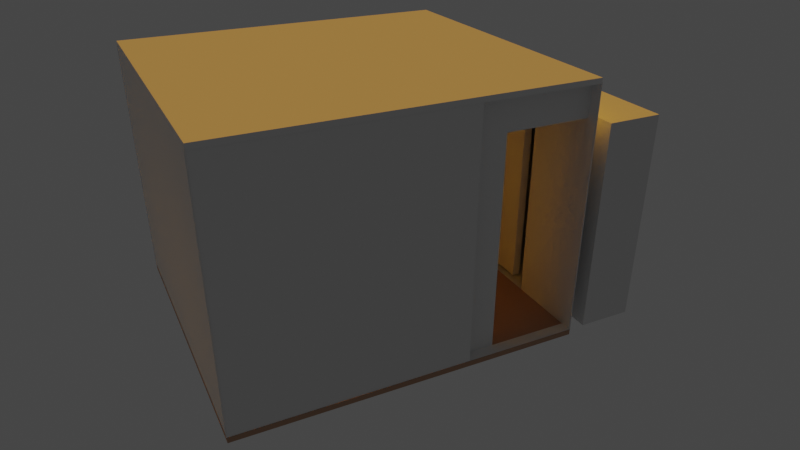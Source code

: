 # Source: Newbury_room.blend  (saved by Blender 3.5.10; exported with 4.5.12 LTS)
import bpy
from mathutils import Matrix  # noqa: F401  (used for matrix-valued properties, if any)

bpy.ops.wm.read_factory_settings(use_empty=True)
scene = bpy.context.scene
scene.name = 'Scene'

# ---- collections
col_env = bpy.data.collections.new('Env'); scene.collection.children.link(col_env)
col_framework = bpy.data.collections.new('Framework'); scene.collection.children.link(col_framework)

# ---- materials (node trees are filled in below, after node groups)
mat_bed_sheet = bpy.data.materials.new('Bed sheet')
mat_bed_sheet.use_transparent_shadow = False
mat_red_wood = bpy.data.materials.new('Red wood')
mat_red_wood.use_transparent_shadow = False
mat_pillow = bpy.data.materials.new('Pillow')
mat_pillow.use_transparent_shadow = False
mat_computer = bpy.data.materials.new('Computer')
mat_computer.use_transparent_shadow = False
mat_chair = bpy.data.materials.new('Chair')
mat_chair.use_transparent_shadow = False
mat_floor = bpy.data.materials.new('Floor')
mat_floor.use_transparent_shadow = False

# ---- material node trees
mat_bed_sheet.use_nodes = True; mat_bed_sheet.node_tree.nodes.clear()
_N = mat_bed_sheet.node_tree.nodes; _L = mat_bed_sheet.node_tree.links
n0 = _N.new('ShaderNodeBsdfPrincipled'); n0.name = 'Principled BSDF'; n0.location = (10, 300)
n0.distribution = 'GGX'
n0.subsurface_method = 'RANDOM_WALK_SKIN'
n0.inputs[0].default_value = (0.05471, 0.1492, 0.04102, 1.0)
n0.inputs[3].default_value = 1.45
n0.inputs[27].default_value = (0.0, 0.0, 0.0, 1.0)
n0.inputs[28].default_value = 1.0
n1 = _N.new('ShaderNodeOutputMaterial'); n1.name = 'Material Output'; n1.location = (300, 300)
_L.new(n0.outputs[0], n1.inputs[0])
n1.is_active_output = True
mat_red_wood.use_nodes = True; mat_red_wood.node_tree.nodes.clear()
_N = mat_red_wood.node_tree.nodes; _L = mat_red_wood.node_tree.links
n0 = _N.new('ShaderNodeBsdfPrincipled'); n0.name = 'Principled BSDF'; n0.location = (10, 300)
n0.distribution = 'GGX'
n0.subsurface_method = 'RANDOM_WALK_SKIN'
n0.inputs[0].default_value = (0.07769, 0.02092, 0.0184, 1.0)
n0.inputs[3].default_value = 1.45
n0.inputs[27].default_value = (0.0, 0.0, 0.0, 1.0)
n0.inputs[28].default_value = 1.0
n1 = _N.new('ShaderNodeOutputMaterial'); n1.name = 'Material Output'; n1.location = (300, 300)
_L.new(n0.outputs[0], n1.inputs[0])
n1.is_active_output = True
mat_pillow.use_nodes = True; mat_pillow.node_tree.nodes.clear()
_N = mat_pillow.node_tree.nodes; _L = mat_pillow.node_tree.links
n0 = _N.new('ShaderNodeBsdfPrincipled'); n0.name = 'Principled BSDF'; n0.location = (10, 300)
n0.distribution = 'GGX'
n0.subsurface_method = 'RANDOM_WALK_SKIN'
n0.inputs[0].default_value = (0.03051, 0.06529, 0.008627, 1.0)
n0.inputs[3].default_value = 1.45
n0.inputs[27].default_value = (0.0, 0.0, 0.0, 1.0)
n0.inputs[28].default_value = 1.0
n1 = _N.new('ShaderNodeOutputMaterial'); n1.name = 'Material Output'; n1.location = (300, 300)
_L.new(n0.outputs[0], n1.inputs[0])
n1.is_active_output = True
mat_computer.use_nodes = True; mat_computer.node_tree.nodes.clear()
_N = mat_computer.node_tree.nodes; _L = mat_computer.node_tree.links
n0 = _N.new('ShaderNodeBsdfPrincipled'); n0.name = 'Principled BSDF'; n0.location = (10, 300)
n0.distribution = 'GGX'
n0.subsurface_method = 'RANDOM_WALK_SKIN'
n0.inputs[0].default_value = (0.0, 0.0, 0.0, 1.0)
n0.inputs[3].default_value = 1.45
n0.inputs[27].default_value = (0.0, 0.0, 0.0, 1.0)
n0.inputs[28].default_value = 1.0
n1 = _N.new('ShaderNodeOutputMaterial'); n1.name = 'Material Output'; n1.location = (300, 300)
_L.new(n0.outputs[0], n1.inputs[0])
n1.is_active_output = True
mat_chair.use_nodes = True; mat_chair.node_tree.nodes.clear()
_N = mat_chair.node_tree.nodes; _L = mat_chair.node_tree.links
n0 = _N.new('ShaderNodeBsdfPrincipled'); n0.name = 'Principled BSDF'; n0.location = (10, 300)
n0.distribution = 'GGX'
n0.subsurface_method = 'RANDOM_WALK_SKIN'
n0.inputs[0].default_value = (0.1109, 0.08415, 0.1452, 1.0)
n0.inputs[3].default_value = 1.45
n0.inputs[27].default_value = (0.0, 0.0, 0.0, 1.0)
n0.inputs[28].default_value = 1.0
n1 = _N.new('ShaderNodeOutputMaterial'); n1.name = 'Material Output'; n1.location = (300, 300)
_L.new(n0.outputs[0], n1.inputs[0])
n1.is_active_output = True
mat_floor.use_nodes = True; mat_floor.node_tree.nodes.clear()
_N = mat_floor.node_tree.nodes; _L = mat_floor.node_tree.links
n0 = _N.new('ShaderNodeBsdfPrincipled'); n0.name = 'Principled BSDF'; n0.location = (10, 300)
n0.distribution = 'GGX'
n0.subsurface_method = 'RANDOM_WALK_SKIN'
n0.inputs[0].default_value = (0.4878, 0.3048, 0.207, 1.0)
n0.inputs[2].default_value = 1.0
n0.inputs[3].default_value = 1.45
n0.inputs[13].default_value = 0.1835
n0.inputs[27].default_value = (0.0, 0.0, 0.0, 1.0)
n0.inputs[28].default_value = 1.0
n1 = _N.new('ShaderNodeOutputMaterial'); n1.name = 'Material Output'; n1.location = (300, 300)
_L.new(n0.outputs[0], n1.inputs[0])
n1.is_active_output = True

# ---- world
world_world = bpy.data.worlds.new('World'); scene.world = world_world
world_world.use_nodes = True; world_world.node_tree.nodes.clear()
_N = world_world.node_tree.nodes; _L = world_world.node_tree.links
n0 = _N.new('ShaderNodeOutputWorld'); n0.name = 'World Output'; n0.location = (300, 300)
n1 = _N.new('ShaderNodeBackground'); n1.name = 'Background'; n1.location = (10, 300)
n1.inputs[0].default_value = (0.05088, 0.05088, 0.05088, 1.0)
_L.new(n1.outputs[0], n0.inputs[0])
n0.is_active_output = True
world_world.color = (0.05088, 0.05088, 0.05088)
world_world.use_sun_shadow = False
world_world.sun_shadow_jitter_overblur = 0.0

# ---- cameras
cam_camera = bpy.data.cameras.new('Camera')
cam_camera.clip_end = 100.0
cam_camera.lens = 50.0
cam_camera.sensor_width = 54.0
cam_camera.ortho_scale = 7.314
cam_camera.shift_y = 0.02

# ---- lights
light_light = bpy.data.lights.new('Light', 'SUN')
light_light.color = (1.0, 0.4347, 0.004086)
light_light.transmission_factor = 0.0
light_light.angle = 0.1993
light_light.energy = 5.0
light_light.shadow_soft_size = 1.613
light_light.shadow_cascade_max_distance = 1000.0

# ---- meshes
me_cube_003 = bpy.data.meshes.new('Cube.003')
me_cube_003.from_pydata([(-0.5, -0.5, -0.5), (-0.5, -0.5, 0.6221), (-0.5, 0.5, -0.5), (-0.5, 0.5, 0.6221), (0.5, -0.5, -0.5), (0.5, -0.5, 0.6221), (0.5, 0.5, -0.5), (0.5, 0.5, 0.6221)], [], [(0, 1, 3, 2), (2, 3, 7, 6), (6, 7, 5, 4), (4, 5, 1, 0), (2, 6, 4, 0), (7, 3, 1, 5)])
_uv = me_cube_003.uv_layers.new(name='UVMap')
_uv.uv.foreach_set('vector', [0.375, 0.0, 0.625, 0.0, 0.625, 0.25, 0.375, 0.25, 0.375, 0.25, 0.625, 0.25, 0.625, 0.5, 0.375, 0.5, 0.375, 0.5, 0.625, 0.5, 0.625, 0.75, 0.375, 0.75, 0.375, 0.75, 0.625, 0.75, 0.625, 1.0, 0.375, 1.0, 0.125, 0.5, 0.375, 0.5, 0.375, 0.75, 0.125, 0.75, 0.625, 0.5, 0.875, 0.5, 0.875, 0.75, 0.625, 0.75])
me_cube_003.materials.append(mat_bed_sheet)
me_cube_003.update()
me_cube_005 = bpy.data.meshes.new('Cube.005')
me_cube_005.from_pydata([(-0.5, -0.5, 1.234), (-0.5, -0.5, 1.63), (-0.5, 0.5, 1.234), (-0.5, 0.5, 1.63), (0.5, -0.5, 1.234), (0.5, -0.5, 1.63), (0.5, 0.5, 1.234), (0.5, 0.5, 1.63), (-0.5, -0.451, 1.234), (0.5, -0.451, 1.234), (-0.4588, -0.5, 1.234), (0.4588, -0.5, 1.234), (0.4588, -0.451, 1.234), (-0.4588, -0.451, 1.234), (-0.5, -0.451, -2.933), (-0.5, -0.5, -2.933), (0.4588, -0.5, -2.933), (0.5, -0.5, -2.933), (0.5, -0.451, -2.933), (-0.4588, -0.451, -2.933), (-0.4588, -0.5, -2.933), (0.4588, -0.451, -2.933), (-0.4588, -0.5, -2.69), (-0.5, -0.5, -2.69), (-0.5, -0.451, -2.69), (-0.4588, -0.451, -2.69), (0.4588, -0.5, -2.689), (0.5, -0.5, -2.689), (0.5, -0.451, -2.689), (0.4588, -0.451, -2.689), (-0.4588, 0.3106, -2.933), (-0.5, 0.3106, -2.933), (0.5, 0.3106, -2.933), (0.4588, 0.3106, -2.933), (0.4588, 0.2258, -2.689), (0.4588, 0.3106, -2.898), (-0.5, 0.2258, -2.69), (-0.5, 0.3106, -2.899), (-0.4588, 0.3106, -2.899), (-0.4588, 0.2258, -2.69), (0.5, 0.3106, -2.898), (0.5, 0.2258, -2.689)], [], [(26, 16, 17, 27), (7, 6, 2, 3), (3, 2, 8, 0, 1), (5, 4, 9, 6, 7), (28, 27, 17, 18), (22, 23, 15, 20), (23, 24, 14, 15), (26, 29, 21, 16), (25, 22, 20, 19), (21, 18, 17, 16), (14, 19, 20, 15), (1, 5, 7, 3), (1, 0, 10, 11, 4, 5), (6, 9, 12, 11, 10, 13, 8, 2), (25, 24, 8, 13), (28, 18, 32, 40, 41), (13, 10, 22, 25), (0, 8, 24, 23), (10, 0, 23, 22), (11, 12, 29, 26), (12, 9, 28, 29), (9, 4, 27, 28), (11, 26, 27, 4), (29, 28, 41, 34), (24, 25, 39, 36), (35, 40, 32, 33), (25, 19, 30, 38, 39), (14, 24, 36, 37, 31), (30, 31, 37, 38), (18, 21, 33, 32), (19, 14, 31, 30), (36, 39, 38, 37), (40, 35, 34, 41), (21, 29, 34, 35, 33)])
_uv = me_cube_005.uv_layers.new(name='UVMap')
_uv.uv.foreach_set('vector', [0.375, 0.7778, 0.375, 0.7778, 0.375, 0.75, 0.375, 0.75, 0.625, 0.5, 0.375, 0.5, 0.375, 0.25, 0.625, 0.25, 0.625, 0.25, 0.375, 0.25, 0.375, 0.05, 0.375, 0.0, 0.625, 0.0, 0.625, 0.75, 0.375, 0.75, 0.375, 0.7, 0.375, 0.5, 0.625, 0.5, 0.375, 0.7, 0.375, 0.75, 0.375, 0.75, 0.375, 0.7, 0.375, 0.9722, 0.375, 1.0, 0.375, 1.0, 0.375, 0.9722, 0.375, 0.0, 0.375, 0.05, 0.375, 0.05, 0.375, 0.0, 0.3472, 0.75, 0.3472, 0.7, 0.3472, 0.7, 0.3472, 0.75, 0.1528, 0.7, 0.1528, 0.75, 0.1528, 0.75, 0.1528, 0.7, 0.3472, 0.7, 0.375, 0.7, 0.375, 0.75, 0.3472, 0.75, 0.125, 0.7, 0.1528, 0.7, 0.1528, 0.75, 0.125, 0.75, 0.875, 0.75, 0.625, 0.75, 0.625, 0.5, 0.875, 0.5, 0.625, 1.0, 0.375, 1.0, 0.375, 0.9722, 0.375, 0.7778, 0.375, 0.75, 0.625, 0.75, 0.375, 0.5, 0.375, 0.7, 0.3472, 0.7, 0.3472, 0.75, 0.1528, 0.75, 0.1528, 0.7, 0.125, 0.7, 0.125, 0.5, 0.1528, 0.7, 0.125, 0.7, 0.125, 0.7, 0.1528, 0.7, 0.375, 0.7, 0.375, 0.7, 0.375, 0.7, 0.375, 0.7, 0.375, 0.7, 0.1528, 0.7, 0.1528, 0.75, 0.1528, 0.75, 0.1528, 0.7, 0.375, 0.0, 0.375, 0.05, 0.375, 0.05, 0.375, 0.0, 0.375, 0.9722, 0.375, 1.0, 0.375, 1.0, 0.375, 0.9722, 0.3472, 0.75, 0.3472, 0.7, 0.3472, 0.7, 0.3472, 0.75, 0.3472, 0.7, 0.375, 0.7, 0.375, 0.7, 0.3472, 0.7, 0.375, 0.7, 0.375, 0.75, 0.375, 0.75, 0.375, 0.7, 0.375, 0.7778, 0.375, 0.7778, 0.375, 0.75, 0.375, 0.75, 0.3472, 0.7, 0.375, 0.7, 0.375, 0.7, 0.3472, 0.7, 0.125, 0.7, 0.1528, 0.7, 0.1528, 0.7, 0.125, 0.7, 0.3472, 0.7, 0.375, 0.7, 0.375, 0.7, 0.3472, 0.7, 0.1528, 0.7, 0.1528, 0.7, 0.1528, 0.7, 0.1528, 0.7, 0.1528, 0.7, 0.375, 0.05, 0.375, 0.05, 0.375, 0.05, 0.375, 0.05, 0.375, 0.05, 0.1528, 0.7, 0.125, 0.7, 0.125, 0.7, 0.1528, 0.7, 0.375, 0.7, 0.3472, 0.7, 0.3472, 0.7, 0.375, 0.7, 0.1528, 0.7, 0.125, 0.7, 0.125, 0.7, 0.1528, 0.7, 0.125, 0.7, 0.1528, 0.7, 0.1528, 0.7, 0.125, 0.7, 0.375, 0.7, 0.3472, 0.7, 0.3472, 0.7, 0.375, 0.7, 0.3472, 0.7, 0.3472, 0.7, 0.3472, 0.7, 0.3472, 0.7, 0.3472, 0.7])
me_cube_005.materials.append(mat_red_wood)
me_cube_005.update()
me_cube_001 = bpy.data.meshes.new('Cube.001')
me_cube_001.from_pydata([(-0.5, -0.2088, -0.3283), (-0.5, -0.2088, -0.05313), (-0.5, 0.5005, -0.3283), (-0.5, 0.5005, 0.3981), (0.5, -0.2088, -0.3283), (0.5, -0.2088, -0.05313), (0.5, 0.5005, -0.3283), (0.5, 0.5005, 0.3981), (-0.5, 0.3486, -0.3283), (-0.5, 0.2045, -0.3283), (-0.5, -0.01338, -0.3283), (-0.5, -0.01338, -0.05313), (-0.5, 0.2045, -0.05313), (-0.5, 0.3486, 0.3981), (0.5, -0.01338, -0.3283), (0.5, 0.2045, -0.3283), (0.5, 0.3486, -0.3283), (0.5, 0.3486, 0.3981), (0.5, 0.2045, -0.05313), (0.5, -0.01338, -0.05313), (-0.5, -0.2088, -0.1975), (-0.5, 0.5005, -0.1975), (0.5, 0.5005, -0.1975), (0.5, -0.2088, -0.1975), (0.5, 0.3486, -0.1975), (0.5, 0.2045, -0.1975), (0.5, -0.01338, -0.1975), (-0.5, -0.01338, -0.1975), (-0.5, 0.2045, -0.1975), (-0.5, 0.3486, -0.1975), (-0.5, -0.1111, -0.3283), (0.5, -0.1111, -0.05313), (-0.5, -0.1111, -0.05313), (0.5, -0.1111, -0.3283), (-0.5, -0.1111, -0.1975), (0.5, -0.1111, -0.1975), (-0.5, 0.4027, 0.3981), (0.5, 0.4027, -0.3283), (-0.5, 0.4027, -0.3283), (0.5, 0.4027, 0.3981), (0.5, 0.4027, -0.1975), (-0.5, 0.4027, -0.1975), (0.3865, 0.5005, -0.3283), (-0.3865, 0.5005, -0.3283), (-0.3865, 0.5005, 0.3981), (0.3865, 0.5005, 0.3981), (-0.3865, -0.2088, -0.3283), (0.3865, -0.2088, -0.3283), (0.3865, -0.2088, -0.05313), (-0.3865, -0.2088, -0.05313), (-0.3865, 0.3486, 0.3981), (0.3865, 0.3486, 0.3981), (-0.3865, 0.2045, -0.05313), (0.3865, 0.2045, -0.05313), (-0.3865, -0.01338, -0.05313), (0.3865, -0.01338, -0.05313), (0.3865, 0.3486, -0.3283), (-0.3865, 0.3486, -0.3283), (0.3865, 0.2045, -0.3283), (-0.3865, 0.2045, -0.3283), (0.3865, -0.01338, -0.3283), (-0.3865, -0.01338, -0.3283), (0.3865, -0.2088, -0.1975), (-0.3865, -0.2088, -0.1975), (-0.3865, 0.5005, -0.1975), (0.3865, 0.5005, -0.1975), (-0.3865, -0.1111, -0.05313), (0.3865, -0.1111, -0.05313), (0.3865, -0.1111, -0.3283), (-0.3865, -0.1111, -0.3283), (0.3865, 0.4027, -0.3283), (-0.3865, 0.4027, -0.3283), (-0.3865, 0.4027, 0.3981), (0.3865, 0.4027, 0.3981), (-0.5, 0.4516, 0.3981), (0.5, 0.4516, -0.3283), (-0.5, 0.4516, -0.1975), (-0.5, 0.4516, -0.3283), (0.5, 0.4516, 0.3981), (0.5, 0.4516, -0.1975), (0.3865, 0.4516, 0.3981), (-0.3865, 0.4516, 0.3981), (-0.3865, 0.4516, -0.3283), (0.3865, 0.4516, -0.3283), (-0.5, -0.16, -0.3283), (0.5, -0.16, -0.05313), (0.5, -0.16, -0.1975), (-0.5, -0.16, -0.05313), (0.5, -0.16, -0.3283), (-0.5, -0.16, -0.1975), (0.3865, -0.16, -0.05313), (-0.3865, -0.16, -0.05313), (-0.3865, -0.16, -0.3283), (0.3865, -0.16, -0.3283), (-0.4432, 0.5005, -0.3283), (-0.4432, -0.2088, -0.05313), (-0.4432, 0.3486, -0.3283), (-0.4432, 0.2045, -0.3283), (-0.4432, -0.01338, -0.3283), (-0.4432, -0.2088, -0.1975), (-0.4432, -0.1111, -0.3283), (-0.4432, 0.4027, -0.3283), (-0.4432, 0.5005, 0.3981), (-0.4432, -0.2088, -0.3283), (-0.4432, 0.3486, 0.3981), (-0.4432, 0.2045, -0.05313), (-0.4432, -0.01338, -0.05313), (-0.4432, 0.5005, -0.1975), (-0.4432, -0.1111, -0.05313), (-0.4432, 0.4027, 0.3981), (-0.4432, 0.4516, 0.3981), (-0.4432, -0.16, -0.05313), (0.4432, 0.5005, 0.3981), (0.4432, -0.2088, -0.3283), (0.4432, 0.3486, 0.3981), (0.4432, 0.2045, -0.05313), (0.4432, -0.01338, -0.05313), (0.4432, 0.5005, -0.1975), (0.4432, -0.1111, -0.05313), (0.4432, 0.4027, 0.3981), (0.4432, 0.5005, -0.3283), (0.4432, -0.2088, -0.05313), (0.4432, 0.3486, -0.3283), (0.4432, 0.2045, -0.3283), (0.4432, -0.01338, -0.3283), (0.4432, -0.2088, -0.1975), (0.4432, -0.1111, -0.3283), (0.4432, 0.4027, -0.3283), (0.4432, 0.4516, 0.3981), (0.4432, -0.16, -0.05313), (-0.5, -0.16, -0.5014), (-0.5, -0.2088, -0.5014), (-0.4432, 0.5005, -0.5014), (-0.5, 0.5005, -0.5014), (0.5, 0.4516, -0.5014), (0.5, 0.5005, -0.5014), (0.4432, -0.2088, -0.5014), (0.5, -0.2088, -0.5014), (0.5, -0.16, -0.5014), (0.5, -0.1111, -0.5014), (-0.4432, -0.1111, -0.5014), (-0.5, -0.1111, -0.5014), (-0.5, 0.4516, -0.5014), (-0.5, 0.4027, -0.5014), (-0.4432, 0.4027, -0.5014), (0.4432, 0.5005, -0.5014), (0.3865, 0.5005, -0.5014), (-0.4432, -0.2088, -0.5014), (-0.3865, -0.2088, -0.5014), (0.4432, -0.1111, -0.5014), (0.3865, -0.1111, -0.5014), (0.4432, 0.4027, -0.5014), (0.3865, 0.4027, -0.5014), (-0.3865, 0.4516, -0.5014), (-0.3865, 0.4027, -0.5014), (0.3865, 0.4516, -0.5014), (-0.3865, -0.16, -0.5014), (0.3865, -0.16, -0.5014), (0.3865, -0.2088, -0.5014), (0.5, 0.4027, -0.5014), (-0.3865, 0.5005, -0.5014), (-0.4432, 0.4516, -0.5014), (0.4432, 0.4516, -0.5014), (-0.3865, -0.1111, -0.5014), (-0.4432, -0.16, -0.5014), (0.4432, -0.16, -0.5014)], [], [(76, 74, 3, 21), (117, 112, 7, 22), (86, 85, 5, 23), (99, 95, 1, 20), (126, 33, 139, 149), (111, 87, 1, 95), (109, 36, 13, 104), (104, 13, 12, 105), (105, 12, 11, 106), (127, 37, 16, 122), (122, 16, 15, 123), (123, 15, 14, 124), (40, 39, 17, 24), (24, 17, 18, 25), (25, 18, 19, 26), (34, 32, 11, 27), (27, 11, 12, 28), (28, 12, 13, 29), (9, 28, 29, 8), (10, 27, 28, 9), (30, 34, 27, 10), (15, 25, 26, 14), (16, 24, 25, 15), (37, 40, 24, 16), (103, 99, 20, 0), (88, 86, 23, 4), (120, 117, 22, 6), (77, 76, 21, 2), (14, 26, 35, 33), (84, 89, 34, 30), (89, 87, 32, 34), (106, 11, 32, 108), (124, 14, 33, 126), (26, 19, 31, 35), (8, 29, 41, 38), (75, 79, 40, 37), (79, 78, 39, 40), (4, 113, 136, 137), (110, 74, 36, 109), (29, 13, 36, 41), (128, 80, 73, 119), (80, 81, 72, 73), (101, 38, 143, 144), (82, 83, 70, 71), (98, 61, 69, 100), (61, 60, 68, 69), (116, 55, 67, 118), (55, 54, 66, 67), (94, 107, 64, 43), (43, 64, 65, 42), (113, 125, 62, 47), (47, 62, 63, 46), (97, 59, 61, 98), (59, 58, 60, 61), (96, 57, 59, 97), (57, 56, 58, 59), (101, 71, 57, 96), (71, 70, 56, 57), (115, 53, 55, 116), (53, 52, 54, 55), (114, 51, 53, 115), (51, 50, 52, 53), (119, 73, 51, 114), (73, 72, 50, 51), (129, 90, 48, 121), (90, 91, 49, 48), (94, 43, 160, 132), (92, 93, 47, 46), (125, 121, 48, 62), (62, 48, 49, 63), (107, 102, 44, 64), (64, 44, 45, 65), (43, 42, 83, 82), (70, 83, 155, 152), (45, 44, 81, 80), (112, 45, 80, 128), (102, 3, 74, 110), (88, 4, 137, 138), (22, 7, 78, 79), (6, 22, 79, 75), (38, 41, 76, 77), (41, 36, 74, 76), (69, 68, 93, 92), (6, 75, 134, 135), (67, 66, 91, 90), (118, 67, 90, 129), (20, 1, 87, 89), (0, 20, 89, 84), (33, 35, 86, 88), (108, 32, 87, 111), (82, 71, 154, 153), (35, 31, 85, 86), (66, 108, 111, 91), (83, 42, 146, 155), (44, 102, 110, 81), (33, 88, 138, 139), (21, 3, 102, 107), (103, 0, 131, 147), (38, 101, 96, 8), (8, 96, 97, 9), (9, 97, 98, 10), (2, 21, 107, 94), (10, 98, 100, 30), (47, 93, 157, 158), (81, 110, 109, 72), (54, 106, 108, 66), (46, 63, 99, 103), (52, 105, 106, 54), (50, 104, 105, 52), (72, 109, 104, 50), (91, 111, 95, 49), (63, 49, 95, 99), (43, 82, 153, 160), (31, 118, 129, 85), (120, 6, 135, 145), (7, 112, 128, 78), (23, 5, 121, 125), (85, 129, 121, 5), (39, 119, 114, 17), (17, 114, 115, 18), (18, 115, 116, 19), (4, 23, 125, 113), (19, 116, 118, 31), (78, 128, 119, 39), (2, 94, 132, 133), (60, 124, 126, 68), (42, 65, 117, 120), (58, 123, 124, 60), (56, 122, 123, 58), (70, 127, 122, 56), (92, 46, 148, 156), (65, 45, 112, 117), (165, 138, 137, 136), (162, 134, 159, 151), (161, 153, 154, 144), (164, 156, 148, 147), (132, 160, 153, 161), (145, 135, 134, 162), (140, 163, 156, 164), (149, 139, 138, 165), (141, 140, 164, 130), (133, 132, 161, 142), (130, 164, 147, 131), (142, 161, 144, 143), (150, 149, 165, 157), (146, 145, 162, 155), (155, 162, 151, 152), (157, 165, 136, 158), (113, 47, 158, 136), (75, 37, 159, 134), (37, 127, 151, 159), (69, 92, 156, 163), (93, 68, 150, 157), (68, 126, 149, 150), (30, 100, 140, 141), (77, 2, 133, 142), (42, 120, 145, 146), (0, 84, 130, 131), (127, 70, 152, 151), (100, 69, 163, 140), (38, 77, 142, 143), (84, 30, 141, 130), (71, 101, 144, 154), (46, 103, 147, 148)])
_uv = me_cube_001.uv_layers.new(name='UVMap')
_uv.uv.foreach_set('vector', [0.4156, 0.2344, 0.625, 0.2344, 0.625, 0.25, 0.4156, 0.25, 0.4156, 0.4583, 0.625, 0.4583, 0.625, 0.5, 0.4156, 0.5, 0.4672, 0.7344, 0.625, 0.7344, 0.625, 0.75, 0.4672, 0.75, 0.4672, 0.9583, 0.625, 0.9583, 0.625, 1.0, 0.4672, 1.0, 0.3333, 0.7188, 0.375, 0.7188, 0.375, 0.7188, 0.3333, 0.7188, 0.8333, 0.7344, 0.875, 0.7344, 0.875, 0.75, 0.8333, 0.75, 0.8333, 0.5312, 0.875, 0.5312, 0.875, 0.5625, 0.8333, 0.5625, 0.8333, 0.5625, 0.875, 0.5625, 0.875, 0.625, 0.8333, 0.625, 0.8333, 0.625, 0.875, 0.625, 0.875, 0.6875, 0.8333, 0.6875, 0.3333, 0.5312, 0.375, 0.5312, 0.375, 0.5625, 0.3333, 0.5625, 0.3333, 0.5625, 0.375, 0.5625, 0.375, 0.625, 0.3333, 0.625, 0.3333, 0.625, 0.375, 0.625, 0.375, 0.6875, 0.3333, 0.6875, 0.4156, 0.5312, 0.625, 0.5312, 0.625, 0.5625, 0.4156, 0.5625, 0.4156, 0.5625, 0.625, 0.5625, 0.625, 0.625, 0.4672, 0.625, 0.4672, 0.625, 0.625, 0.625, 0.625, 0.6875, 0.4672, 0.6875, 0.4672, 0.03125, 0.625, 0.03125, 0.625, 0.0625, 0.4672, 0.0625, 0.4672, 0.0625, 0.625, 0.0625, 0.625, 0.125, 0.4672, 0.125, 0.4672, 0.125, 0.625, 0.125, 0.625, 0.1875, 0.4156, 0.1875, 0.375, 0.125, 0.4672, 0.125, 0.4156, 0.1875, 0.375, 0.1875, 0.375, 0.0625, 0.4672, 0.0625, 0.4672, 0.125, 0.375, 0.125, 0.375, 0.03125, 0.4672, 0.03125, 0.4672, 0.0625, 0.375, 0.0625, 0.375, 0.625, 0.4672, 0.625, 0.4672, 0.6875, 0.375, 0.6875, 0.375, 0.5625, 0.4156, 0.5625, 0.4672, 0.625, 0.375, 0.625, 0.375, 0.5312, 0.4156, 0.5312, 0.4156, 0.5625, 0.375, 0.5625, 0.375, 0.9583, 0.4672, 0.9583, 0.4672, 1.0, 0.375, 1.0, 0.375, 0.7344, 0.4672, 0.7344, 0.4672, 0.75, 0.375, 0.75, 0.375, 0.4583, 0.4156, 0.4583, 0.4156, 0.5, 0.375, 0.5, 0.375, 0.2344, 0.4156, 0.2344, 0.4156, 0.25, 0.375, 0.25, 0.375, 0.6875, 0.4672, 0.6875, 0.4672, 0.7188, 0.375, 0.7188, 0.375, 0.01562, 0.4672, 0.01562, 0.4672, 0.03125, 0.375, 0.03125, 0.4672, 0.01562, 0.625, 0.01562, 0.625, 0.03125, 0.4672, 0.03125, 0.8333, 0.6875, 0.875, 0.6875, 0.875, 0.7188, 0.8333, 0.7188, 0.3333, 0.6875, 0.375, 0.6875, 0.375, 0.7188, 0.3333, 0.7188, 0.4672, 0.6875, 0.625, 0.6875, 0.625, 0.7188, 0.4672, 0.7188, 0.375, 0.1875, 0.4156, 0.1875, 0.4156, 0.2188, 0.375, 0.2188, 0.375, 0.5156, 0.4156, 0.5156, 0.4156, 0.5312, 0.375, 0.5312, 0.4156, 0.5156, 0.625, 0.5156, 0.625, 0.5312, 0.4156, 0.5312, 0.375, 0.75, 0.375, 0.7917, 0.375, 0.7917, 0.375, 0.75, 0.8333, 0.5156, 0.875, 0.5156, 0.875, 0.5312, 0.8333, 0.5312, 0.4156, 0.1875, 0.625, 0.1875, 0.625, 0.2188, 0.4156, 0.2188, 0.6667, 0.5156, 0.7083, 0.5156, 0.7083, 0.5312, 0.6667, 0.5312, 0.7083, 0.5156, 0.7917, 0.5156, 0.7917, 0.5312, 0.7083, 0.5312, 0.1667, 0.5312, 0.125, 0.5312, 0.125, 0.5312, 0.1667, 0.5312, 0.2083, 0.5156, 0.2917, 0.5156, 0.2917, 0.5312, 0.2083, 0.5312, 0.1667, 0.6875, 0.2083, 0.6875, 0.2083, 0.7188, 0.1667, 0.7188, 0.2083, 0.6875, 0.2917, 0.6875, 0.2917, 0.7188, 0.2083, 0.7188, 0.6667, 0.6875, 0.7083, 0.6875, 0.7083, 0.7188, 0.6667, 0.7188, 0.7083, 0.6875, 0.7917, 0.6875, 0.7917, 0.7188, 0.7083, 0.7188, 0.375, 0.2917, 0.4156, 0.2917, 0.4156, 0.3333, 0.375, 0.3333, 0.375, 0.3333, 0.4156, 0.3333, 0.4156, 0.4167, 0.375, 0.4167, 0.375, 0.7917, 0.4672, 0.7917, 0.4672, 0.8333, 0.375, 0.8333, 0.375, 0.8333, 0.4672, 0.8333, 0.4672, 0.9167, 0.375, 0.9167, 0.1667, 0.625, 0.2083, 0.625, 0.2083, 0.6875, 0.1667, 0.6875, 0.2083, 0.625, 0.2917, 0.625, 0.2917, 0.6875, 0.2083, 0.6875, 0.1667, 0.5625, 0.2083, 0.5625, 0.2083, 0.625, 0.1667, 0.625, 0.2083, 0.5625, 0.2917, 0.5625, 0.2917, 0.625, 0.2083, 0.625, 0.1667, 0.5312, 0.2083, 0.5312, 0.2083, 0.5625, 0.1667, 0.5625, 0.2083, 0.5312, 0.2917, 0.5312, 0.2917, 0.5625, 0.2083, 0.5625, 0.6667, 0.625, 0.7083, 0.625, 0.7083, 0.6875, 0.6667, 0.6875, 0.7083, 0.625, 0.7917, 0.625, 0.7917, 0.6875, 0.7083, 0.6875, 0.6667, 0.5625, 0.7083, 0.5625, 0.7083, 0.625, 0.6667, 0.625, 0.7083, 0.5625, 0.7917, 0.5625, 0.7917, 0.625, 0.7083, 0.625, 0.6667, 0.5312, 0.7083, 0.5312, 0.7083, 0.5625, 0.6667, 0.5625, 0.7083, 0.5312, 0.7917, 0.5312, 0.7917, 0.5625, 0.7083, 0.5625, 0.6667, 0.7344, 0.7083, 0.7344, 0.7083, 0.75, 0.6667, 0.75, 0.7083, 0.7344, 0.7917, 0.7344, 0.7917, 0.75, 0.7083, 0.75, 0.375, 0.2917, 0.375, 0.3333, 0.375, 0.3333, 0.375, 0.2917, 0.2083, 0.7344, 0.2917, 0.7344, 0.2917, 0.75, 0.2083, 0.75, 0.4672, 0.7917, 0.625, 0.7917, 0.625, 0.8333, 0.4672, 0.8333, 0.4672, 0.8333, 0.625, 0.8333, 0.625, 0.9167, 0.4672, 0.9167, 0.4156, 0.2917, 0.625, 0.2917, 0.625, 0.3333, 0.4156, 0.3333, 0.4156, 0.3333, 0.625, 0.3333, 0.625, 0.4167, 0.4156, 0.4167, 0.2083, 0.5, 0.2917, 0.5, 0.2917, 0.5156, 0.2083, 0.5156, 0.2917, 0.5312, 0.2917, 0.5156, 0.2917, 0.5156, 0.2917, 0.5312, 0.7083, 0.5, 0.7917, 0.5, 0.7917, 0.5156, 0.7083, 0.5156, 0.6667, 0.5, 0.7083, 0.5, 0.7083, 0.5156, 0.6667, 0.5156, 0.8333, 0.5, 0.875, 0.5, 0.875, 0.5156, 0.8333, 0.5156, 0.375, 0.7344, 0.375, 0.75, 0.375, 0.75, 0.375, 0.7344, 0.4156, 0.5, 0.625, 0.5, 0.625, 0.5156, 0.4156, 0.5156, 0.375, 0.5, 0.4156, 0.5, 0.4156, 0.5156, 0.375, 0.5156, 0.375, 0.2188, 0.4156, 0.2188, 0.4156, 0.2344, 0.375, 0.2344, 0.4156, 0.2188, 0.625, 0.2188, 0.625, 0.2344, 0.4156, 0.2344, 0.2083, 0.7188, 0.2917, 0.7188, 0.2917, 0.7344, 0.2083, 0.7344, 0.375, 0.5, 0.375, 0.5156, 0.375, 0.5156, 0.375, 0.5, 0.7083, 0.7188, 0.7917, 0.7188, 0.7917, 0.7344, 0.7083, 0.7344, 0.6667, 0.7188, 0.7083, 0.7188, 0.7083, 0.7344, 0.6667, 0.7344, 0.4672, 0.0, 0.625, 0.0, 0.625, 0.01562, 0.4672, 0.01562, 0.375, 0.0, 0.4672, 0.0, 0.4672, 0.01562, 0.375, 0.01562, 0.375, 0.7188, 0.4672, 0.7188, 0.4672, 0.7344, 0.375, 0.7344, 0.8333, 0.7188, 0.875, 0.7188, 0.875, 0.7344, 0.8333, 0.7344, 0.2083, 0.5156, 0.2083, 0.5312, 0.2083, 0.5312, 0.2083, 0.5156, 0.4672, 0.7188, 0.625, 0.7188, 0.625, 0.7344, 0.4672, 0.7344, 0.7917, 0.7188, 0.8333, 0.7188, 0.8333, 0.7344, 0.7917, 0.7344, 0.2917, 0.5156, 0.2917, 0.5, 0.2917, 0.5, 0.2917, 0.5156, 0.7917, 0.5, 0.8333, 0.5, 0.8333, 0.5156, 0.7917, 0.5156, 0.375, 0.7188, 0.375, 0.7344, 0.375, 0.7344, 0.375, 0.7188, 0.4156, 0.25, 0.625, 0.25, 0.625, 0.2917, 0.4156, 0.2917, 0.375, 0.9583, 0.375, 1.0, 0.375, 1.0, 0.375, 0.9583, 0.125, 0.5312, 0.1667, 0.5312, 0.1667, 0.5625, 0.125, 0.5625, 0.125, 0.5625, 0.1667, 0.5625, 0.1667, 0.625, 0.125, 0.625, 0.125, 0.625, 0.1667, 0.625, 0.1667, 0.6875, 0.125, 0.6875, 0.375, 0.25, 0.4156, 0.25, 0.4156, 0.2917, 0.375, 0.2917, 0.125, 0.6875, 0.1667, 0.6875, 0.1667, 0.7188, 0.125, 0.7188, 0.2917, 0.75, 0.2917, 0.7344, 0.2917, 0.7344, 0.2917, 0.75, 0.7917, 0.5156, 0.8333, 0.5156, 0.8333, 0.5312, 0.7917, 0.5312, 0.7917, 0.6875, 0.8333, 0.6875, 0.8333, 0.7188, 0.7917, 0.7188, 0.375, 0.9167, 0.4672, 0.9167, 0.4672, 0.9583, 0.375, 0.9583, 0.7917, 0.625, 0.8333, 0.625, 0.8333, 0.6875, 0.7917, 0.6875, 0.7917, 0.5625, 0.8333, 0.5625, 0.8333, 0.625, 0.7917, 0.625, 0.7917, 0.5312, 0.8333, 0.5312, 0.8333, 0.5625, 0.7917, 0.5625, 0.7917, 0.7344, 0.8333, 0.7344, 0.8333, 0.75, 0.7917, 0.75, 0.4672, 0.9167, 0.625, 0.9167, 0.625, 0.9583, 0.4672, 0.9583, 0.2083, 0.5, 0.2083, 0.5156, 0.2083, 0.5156, 0.2083, 0.5, 0.625, 0.7188, 0.6667, 0.7188, 0.6667, 0.7344, 0.625, 0.7344, 0.375, 0.4583, 0.375, 0.5, 0.375, 0.5, 0.375, 0.4583, 0.625, 0.5, 0.6667, 0.5, 0.6667, 0.5156, 0.625, 0.5156, 0.4672, 0.75, 0.625, 0.75, 0.625, 0.7917, 0.4672, 0.7917, 0.625, 0.7344, 0.6667, 0.7344, 0.6667, 0.75, 0.625, 0.75, 0.625, 0.5312, 0.6667, 0.5312, 0.6667, 0.5625, 0.625, 0.5625, 0.625, 0.5625, 0.6667, 0.5625, 0.6667, 0.625, 0.625, 0.625, 0.625, 0.625, 0.6667, 0.625, 0.6667, 0.6875, 0.625, 0.6875, 0.375, 0.75, 0.4672, 0.75, 0.4672, 0.7917, 0.375, 0.7917, 0.625, 0.6875, 0.6667, 0.6875, 0.6667, 0.7188, 0.625, 0.7188, 0.625, 0.5156, 0.6667, 0.5156, 0.6667, 0.5312, 0.625, 0.5312, 0.375, 0.25, 0.375, 0.2917, 0.375, 0.2917, 0.375, 0.25, 0.2917, 0.6875, 0.3333, 0.6875, 0.3333, 0.7188, 0.2917, 0.7188, 0.375, 0.4167, 0.4156, 0.4167, 0.4156, 0.4583, 0.375, 0.4583, 0.2917, 0.625, 0.3333, 0.625, 0.3333, 0.6875, 0.2917, 0.6875, 0.2917, 0.5625, 0.3333, 0.5625, 0.3333, 0.625, 0.2917, 0.625, 0.2917, 0.5312, 0.3333, 0.5312, 0.3333, 0.5625, 0.2917, 0.5625, 0.2083, 0.7344, 0.2083, 0.75, 0.2083, 0.75, 0.2083, 0.7344, 0.4156, 0.4167, 0.625, 0.4167, 0.625, 0.4583, 0.4156, 0.4583, 0.3333, 0.7344, 0.375, 0.7344, 0.375, 0.75, 0.3333, 0.75, 0.3333, 0.5156, 0.375, 0.5156, 0.375, 0.5312, 0.3333, 0.5312, 0.1667, 0.5156, 0.2083, 0.5156, 0.2083, 0.5312, 0.1667, 0.5312, 0.1667, 0.7344, 0.2083, 0.7344, 0.2083, 0.75, 0.1667, 0.75, 0.1667, 0.5, 0.2083, 0.5, 0.2083, 0.5156, 0.1667, 0.5156, 0.3333, 0.5, 0.375, 0.5, 0.375, 0.5156, 0.3333, 0.5156, 0.1667, 0.7188, 0.2083, 0.7188, 0.2083, 0.7344, 0.1667, 0.7344, 0.3333, 0.7188, 0.375, 0.7188, 0.375, 0.7344, 0.3333, 0.7344, 0.125, 0.7188, 0.1667, 0.7188, 0.1667, 0.7344, 0.125, 0.7344, 0.125, 0.5, 0.1667, 0.5, 0.1667, 0.5156, 0.125, 0.5156, 0.125, 0.7344, 0.1667, 0.7344, 0.1667, 0.75, 0.125, 0.75, 0.125, 0.5156, 0.1667, 0.5156, 0.1667, 0.5312, 0.125, 0.5312, 0.2917, 0.7188, 0.3333, 0.7188, 0.3333, 0.7344, 0.2917, 0.7344, 0.2917, 0.5, 0.3333, 0.5, 0.3333, 0.5156, 0.2917, 0.5156, 0.2917, 0.5156, 0.3333, 0.5156, 0.3333, 0.5312, 0.2917, 0.5312, 0.2917, 0.7344, 0.3333, 0.7344, 0.3333, 0.75, 0.2917, 0.75, 0.375, 0.7917, 0.375, 0.8333, 0.375, 0.8333, 0.375, 0.7917, 0.375, 0.5156, 0.375, 0.5312, 0.375, 0.5312, 0.375, 0.5156, 0.375, 0.5312, 0.3333, 0.5312, 0.3333, 0.5312, 0.375, 0.5312, 0.2083, 0.7188, 0.2083, 0.7344, 0.2083, 0.7344, 0.2083, 0.7188, 0.2917, 0.7344, 0.2917, 0.7188, 0.2917, 0.7188, 0.2917, 0.7344, 0.2917, 0.7188, 0.3333, 0.7188, 0.3333, 0.7188, 0.2917, 0.7188, 0.125, 0.7188, 0.1667, 0.7188, 0.1667, 0.7188, 0.125, 0.7188, 0.375, 0.2344, 0.375, 0.25, 0.375, 0.25, 0.375, 0.2344, 0.375, 0.4167, 0.375, 0.4583, 0.375, 0.4583, 0.375, 0.4167, 0.375, 0.0, 0.375, 0.01562, 0.375, 0.01562, 0.375, 0.0, 0.3333, 0.5312, 0.2917, 0.5312, 0.2917, 0.5312, 0.3333, 0.5312, 0.1667, 0.7188, 0.2083, 0.7188, 0.2083, 0.7188, 0.1667, 0.7188, 0.375, 0.2188, 0.375, 0.2344, 0.375, 0.2344, 0.375, 0.2188, 0.375, 0.01562, 0.375, 0.03125, 0.375, 0.03125, 0.375, 0.01562, 0.2083, 0.5312, 0.1667, 0.5312, 0.1667, 0.5312, 0.2083, 0.5312, 0.375, 0.9167, 0.375, 0.9583, 0.375, 0.9583, 0.375, 0.9167])
me_cube_001.update()
me_cube_002 = bpy.data.meshes.new('Cube.002')
me_cube_002.from_pydata([(-0.5, -0.5, -0.1293), (-0.5, -0.5, -0.0554), (-0.5, 0.5, -0.1293), (-0.5, 0.5, -0.0554), (0.5709, -0.5, -0.1293), (0.5709, -0.5, -0.0554), (0.5709, 0.5, -0.1293), (0.5709, 0.5, -0.0554), (-0.5, 0.3, -0.1293), (-0.5, 0.1, -0.1293), (-0.5, -0.1, -0.1293), (-0.5, -0.3, -0.1293), (-0.5, -0.3, -0.0554), (-0.5, -0.1, -0.0554), (-0.5, 0.1, -0.0554), (-0.5, 0.3, -0.0554), (0.5709, -0.3, -0.1293), (0.5709, -0.1, -0.1293), (0.5709, 0.1, -0.1293), (0.5709, 0.3, -0.1293), (0.5709, 0.3, -0.0554), (0.5709, 0.1, -0.0554), (0.5709, -0.1, -0.0554), (0.5709, -0.3, -0.0554), (0.4736, 0.5, -0.1293), (0.3762, 0.5, -0.1293), (0.2789, 0.5, -0.1293), (0.1815, 0.5, -0.1293), (0.08415, 0.5, -0.1293), (-0.01321, 0.5, -0.1293), (-0.1106, 0.5, -0.1293), (-0.2079, 0.5, -0.1293), (-0.3053, 0.5, -0.1293), (-0.4026, 0.5, -0.1293), (-0.4026, 0.5, -0.0554), (-0.3053, 0.5, -0.0554), (-0.2079, 0.5, -0.0554), (-0.1106, 0.5, -0.0554), (-0.01321, 0.5, -0.0554), (0.08415, 0.5, -0.0554), (0.1815, 0.5, -0.0554), (0.2789, 0.5, -0.0554), (0.3762, 0.5, -0.0554), (0.4736, 0.5, -0.0554), (-0.4026, -0.5, -0.1293), (-0.3053, -0.5, -0.1293), (-0.2079, -0.5, -0.1293), (-0.1106, -0.5, -0.1293), (-0.01321, -0.5, -0.1293), (0.08415, -0.5, -0.1293), (0.1815, -0.5, -0.1293), (0.2789, -0.5, -0.1293), (0.3762, -0.5, -0.1293), (0.4736, -0.5, -0.1293), (0.4736, -0.5, -0.0554), (0.3762, -0.5, -0.0554), (0.2789, -0.5, -0.0554), (0.1815, -0.5, -0.0554), (0.08415, -0.5, -0.0554), (-0.01321, -0.5, -0.0554), (-0.1106, -0.5, -0.0554), (-0.2079, -0.5, -0.0554), (-0.3053, -0.5, -0.0554), (-0.4026, -0.5, -0.0554), (-0.4026, 0.3, -0.0554), (-0.3053, 0.3, -0.0554), (-0.2079, 0.3, -0.0554), (-0.1106, 0.3, -0.0554), (-0.01321, 0.3, -0.0554), (0.08415, 0.3, -0.0554), (0.1815, 0.3, -0.0554), (0.2789, 0.3, -0.0554), (0.3762, 0.3, -0.0554), (0.4736, 0.3, -0.0554), (-0.4026, 0.1, -0.0554), (-0.3053, 0.1, -0.0554), (-0.2079, 0.1, -0.0554), (-0.1106, 0.1, -0.0554), (-0.01321, 0.1, -0.0554), (0.08415, 0.1, -0.0554), (0.1815, 0.1, -0.0554), (0.2789, 0.1, -0.0554), (0.3762, 0.1, -0.0554), (0.4736, 0.1, -0.0554), (-0.4026, -0.1, -0.0554), (-0.3053, -0.1, -0.0554), (-0.2079, -0.1, -0.0554), (-0.1106, -0.1, -0.0554), (-0.01321, -0.1, -0.0554), (0.08415, -0.1, -0.0554), (0.1815, -0.1, -0.0554), (0.2789, -0.1, -0.0554), (0.3762, -0.1, -0.0554), (0.4736, -0.1, -0.0554), (-0.4026, -0.3, -0.0554), (-0.3053, -0.3, -0.0554), (-0.2079, -0.3, -0.0554), (-0.1106, -0.3, -0.0554), (-0.01321, -0.3, -0.0554), (0.08415, -0.3, -0.0554), (0.1815, -0.3, -0.0554), (0.2789, -0.3, -0.0554), (0.3762, -0.3, -0.0554), (0.4736, -0.3, -0.0554), (0.4736, 0.3, -0.1293), (0.3762, 0.3, -0.1293), (0.2789, 0.3, -0.1293), (0.1815, 0.3, -0.1293), (0.08415, 0.3, -0.1293), (-0.01321, 0.3, -0.1293), (-0.1106, 0.3, -0.1293), (-0.2079, 0.3, -0.1293), (-0.3053, 0.3, -0.1293), (-0.4026, 0.3, -0.1293), (0.4736, 0.1, -0.1293), (0.3762, 0.1, -0.1293), (0.2789, 0.1, -0.1293), (0.1815, 0.1, -0.1293), (0.08415, 0.1, -0.1293), (-0.01321, 0.1, -0.1293), (-0.1106, 0.1, -0.1293), (-0.2079, 0.1, -0.1293), (-0.3053, 0.1, -0.1293), (-0.4026, 0.1, -0.1293), (0.4736, -0.1, -0.1293), (0.3762, -0.1, -0.1293), (0.2789, -0.1, -0.1293), (0.1815, -0.1, -0.1293), (0.08415, -0.1, -0.1293), (-0.01321, -0.1, -0.1293), (-0.1106, -0.1, -0.1293), (-0.2079, -0.1, -0.1293), (-0.3053, -0.1, -0.1293), (-0.4026, -0.1, -0.1293), (0.4736, -0.3, -0.1293), (0.3762, -0.3, -0.1293), (0.2789, -0.3, -0.1293), (0.1815, -0.3, -0.1293), (0.08415, -0.3, -0.1293), (-0.01321, -0.3, -0.1293), (-0.1106, -0.3, -0.1293), (-0.2079, -0.3, -0.1293), (-0.3053, -0.3, -0.1293), (-0.4026, -0.3, -0.1293), (-0.4767, -0.3478, -0.1403), (-0.4767, -0.4522, -0.1403), (-0.4217, 0.4609, -0.1439), (-0.4809, 0.4609, -0.1439), (0.554, 0.3348, -0.1439), (0.554, 0.4652, -0.1439), (0.493, -0.46, -0.1439), (0.5515, -0.46, -0.1439), (-0.4809, 0.3391, -0.1439), (0.5515, -0.34, -0.1439), (-0.4217, 0.3391, -0.1439), (-0.4259, -0.3478, -0.1403), (0.4905, 0.4652, -0.1439), (-0.4259, -0.4522, -0.1403), (0.4905, 0.3348, -0.1439), (0.493, -0.34, -0.1439), (-0.4767, -0.3478, -1.037), (-0.4767, -0.4522, -1.037), (-0.4259, -0.3478, -1.037), (-0.4259, -0.4522, -1.037), (-0.4221, 0.4601, -0.1439), (-0.4806, 0.4601, -0.1439), (-0.4806, 0.3399, -0.1439), (-0.4221, 0.3399, -0.1439), (-0.4221, 0.4601, -1.042), (-0.4806, 0.4601, -1.042), (-0.4806, 0.3399, -1.042), (-0.4221, 0.3399, -1.042), (0.554, 0.3348, -1.043), (0.554, 0.4652, -1.043), (0.4905, 0.4652, -1.043), (0.4905, 0.3348, -1.043), (0.493, -0.46, -1.039), (0.5515, -0.46, -1.039), (0.5515, -0.34, -1.039), (0.493, -0.34, -1.039)], [], [(8, 15, 3, 2), (24, 43, 7, 6), (16, 23, 5, 4), (44, 63, 1, 0), (113, 8, 152, 154), (94, 12, 1, 63), (34, 3, 15, 64), (64, 15, 14, 74), (74, 14, 13, 84), (84, 13, 12, 94), (143, 44, 157, 155), (104, 19, 18, 114), (114, 18, 17, 124), (124, 17, 16, 134), (6, 7, 20, 19), (19, 20, 21, 18), (18, 21, 22, 17), (17, 22, 23, 16), (0, 1, 12, 11), (11, 12, 13, 10), (10, 13, 14, 9), (9, 14, 15, 8), (10, 133, 143, 11), (133, 132, 142, 143), (132, 131, 141, 142), (131, 130, 140, 141), (130, 129, 139, 140), (129, 128, 138, 139), (128, 127, 137, 138), (127, 126, 136, 137), (126, 125, 135, 136), (125, 124, 134, 135), (9, 123, 133, 10), (123, 122, 132, 133), (122, 121, 131, 132), (121, 120, 130, 131), (120, 119, 129, 130), (119, 118, 128, 129), (118, 117, 127, 128), (117, 116, 126, 127), (116, 115, 125, 126), (115, 114, 124, 125), (8, 113, 123, 9), (113, 112, 122, 123), (112, 111, 121, 122), (111, 110, 120, 121), (110, 109, 119, 120), (109, 108, 118, 119), (108, 107, 117, 118), (107, 106, 116, 117), (106, 105, 115, 116), (105, 104, 114, 115), (33, 113, 154, 146), (33, 32, 112, 113), (32, 31, 111, 112), (31, 30, 110, 111), (30, 29, 109, 110), (29, 28, 108, 109), (28, 27, 107, 108), (27, 26, 106, 107), (26, 25, 105, 106), (25, 24, 104, 105), (22, 93, 103, 23), (93, 92, 102, 103), (92, 91, 101, 102), (91, 90, 100, 101), (90, 89, 99, 100), (89, 88, 98, 99), (88, 87, 97, 98), (87, 86, 96, 97), (86, 85, 95, 96), (85, 84, 94, 95), (21, 83, 93, 22), (83, 82, 92, 93), (82, 81, 91, 92), (81, 80, 90, 91), (80, 79, 89, 90), (79, 78, 88, 89), (78, 77, 87, 88), (77, 76, 86, 87), (76, 75, 85, 86), (75, 74, 84, 85), (20, 73, 83, 21), (73, 72, 82, 83), (72, 71, 81, 82), (71, 70, 80, 81), (70, 69, 79, 80), (69, 68, 78, 79), (68, 67, 77, 78), (67, 66, 76, 77), (66, 65, 75, 76), (65, 64, 74, 75), (7, 43, 73, 20), (43, 42, 72, 73), (42, 41, 71, 72), (41, 40, 70, 71), (40, 39, 69, 70), (39, 38, 68, 69), (38, 37, 67, 68), (37, 36, 66, 67), (36, 35, 65, 66), (35, 34, 64, 65), (23, 103, 54, 5), (103, 102, 55, 54), (102, 101, 56, 55), (101, 100, 57, 56), (100, 99, 58, 57), (99, 98, 59, 58), (98, 97, 60, 59), (97, 96, 61, 60), (96, 95, 62, 61), (95, 94, 63, 62), (0, 11, 144, 145), (143, 142, 45, 44), (142, 141, 46, 45), (141, 140, 47, 46), (140, 139, 48, 47), (139, 138, 49, 48), (138, 137, 50, 49), (137, 136, 51, 50), (136, 135, 52, 51), (135, 134, 53, 52), (4, 5, 54, 53), (53, 54, 55, 52), (52, 55, 56, 51), (51, 56, 57, 50), (50, 57, 58, 49), (49, 58, 59, 48), (48, 59, 60, 47), (47, 60, 61, 46), (46, 61, 62, 45), (45, 62, 63, 44), (2, 3, 34, 33), (33, 34, 35, 32), (32, 35, 36, 31), (31, 36, 37, 30), (30, 37, 38, 29), (29, 38, 39, 28), (28, 39, 40, 27), (27, 40, 41, 26), (26, 41, 42, 25), (25, 42, 43, 24), (150, 159, 179, 176), (148, 158, 175, 172), (154, 152, 166, 167), (145, 144, 160, 161), (4, 53, 150, 151), (104, 24, 156, 158), (53, 134, 159, 150), (2, 33, 146, 147), (8, 2, 147, 152), (44, 0, 145, 157), (16, 4, 151, 153), (11, 143, 155, 144), (19, 104, 158, 148), (134, 16, 153, 159), (6, 19, 148, 149), (24, 6, 149, 156), (160, 162, 163, 161), (157, 145, 161, 163), (144, 155, 162, 160), (155, 157, 163, 162), (167, 166, 170, 171), (152, 147, 165, 166), (147, 146, 164, 165), (146, 154, 167, 164), (169, 168, 171, 170), (165, 164, 168, 169), (164, 167, 171, 168), (166, 165, 169, 170), (174, 173, 172, 175), (156, 149, 173, 174), (149, 148, 172, 173), (158, 156, 174, 175), (179, 178, 177, 176), (159, 153, 178, 179), (153, 151, 177, 178), (151, 150, 176, 177)])
_uv = me_cube_002.uv_layers.new(name='UVMap')
_uv.uv.foreach_set('vector', [0.375, 0.2, 0.625, 0.2, 0.625, 0.25, 0.375, 0.25, 0.375, 0.4773, 0.625, 0.4773, 0.625, 0.5, 0.375, 0.5, 0.375, 0.7, 0.625, 0.7, 0.625, 0.75, 0.375, 0.75, 0.375, 0.9773, 0.625, 0.9773, 0.625, 1.0, 0.375, 1.0, 0.1477, 0.55, 0.125, 0.55, 0.125, 0.55, 0.1477, 0.55, 0.8523, 0.7, 0.875, 0.7, 0.875, 0.75, 0.8523, 0.75, 0.8523, 0.5, 0.875, 0.5, 0.875, 0.55, 0.8523, 0.55, 0.8523, 0.55, 0.875, 0.55, 0.875, 0.6, 0.8523, 0.6, 0.8523, 0.6, 0.875, 0.6, 0.875, 0.65, 0.8523, 0.65, 0.8523, 0.65, 0.875, 0.65, 0.875, 0.7, 0.8523, 0.7, 0.1477, 0.7, 0.1477, 0.75, 0.1477, 0.75, 0.1477, 0.7, 0.3523, 0.55, 0.375, 0.55, 0.375, 0.6, 0.3523, 0.6, 0.3523, 0.6, 0.375, 0.6, 0.375, 0.65, 0.3523, 0.65, 0.3523, 0.65, 0.375, 0.65, 0.375, 0.7, 0.3523, 0.7, 0.375, 0.5, 0.625, 0.5, 0.625, 0.55, 0.375, 0.55, 0.375, 0.55, 0.625, 0.55, 0.625, 0.6, 0.375, 0.6, 0.375, 0.6, 0.625, 0.6, 0.625, 0.65, 0.375, 0.65, 0.375, 0.65, 0.625, 0.65, 0.625, 0.7, 0.375, 0.7, 0.375, 0.0, 0.625, 0.0, 0.625, 0.05, 0.375, 0.05, 0.375, 0.05, 0.625, 0.05, 0.625, 0.1, 0.375, 0.1, 0.375, 0.1, 0.625, 0.1, 0.625, 0.15, 0.375, 0.15, 0.375, 0.15, 0.625, 0.15, 0.625, 0.2, 0.375, 0.2, 0.125, 0.65, 0.1477, 0.65, 0.1477, 0.7, 0.125, 0.7, 0.1477, 0.65, 0.1705, 0.65, 0.1705, 0.7, 0.1477, 0.7, 0.1705, 0.65, 0.1932, 0.65, 0.1932, 0.7, 0.1705, 0.7, 0.1932, 0.65, 0.2159, 0.65, 0.2159, 0.7, 0.1932, 0.7, 0.2159, 0.65, 0.2386, 0.65, 0.2386, 0.7, 0.2159, 0.7, 0.2386, 0.65, 0.2614, 0.65, 0.2614, 0.7, 0.2386, 0.7, 0.2614, 0.65, 0.2841, 0.65, 0.2841, 0.7, 0.2614, 0.7, 0.2841, 0.65, 0.3068, 0.65, 0.3068, 0.7, 0.2841, 0.7, 0.3068, 0.65, 0.3295, 0.65, 0.3295, 0.7, 0.3068, 0.7, 0.3295, 0.65, 0.3523, 0.65, 0.3523, 0.7, 0.3295, 0.7, 0.125, 0.6, 0.1477, 0.6, 0.1477, 0.65, 0.125, 0.65, 0.1477, 0.6, 0.1705, 0.6, 0.1705, 0.65, 0.1477, 0.65, 0.1705, 0.6, 0.1932, 0.6, 0.1932, 0.65, 0.1705, 0.65, 0.1932, 0.6, 0.2159, 0.6, 0.2159, 0.65, 0.1932, 0.65, 0.2159, 0.6, 0.2386, 0.6, 0.2386, 0.65, 0.2159, 0.65, 0.2386, 0.6, 0.2614, 0.6, 0.2614, 0.65, 0.2386, 0.65, 0.2614, 0.6, 0.2841, 0.6, 0.2841, 0.65, 0.2614, 0.65, 0.2841, 0.6, 0.3068, 0.6, 0.3068, 0.65, 0.2841, 0.65, 0.3068, 0.6, 0.3295, 0.6, 0.3295, 0.65, 0.3068, 0.65, 0.3295, 0.6, 0.3523, 0.6, 0.3523, 0.65, 0.3295, 0.65, 0.125, 0.55, 0.1477, 0.55, 0.1477, 0.6, 0.125, 0.6, 0.1477, 0.55, 0.1705, 0.55, 0.1705, 0.6, 0.1477, 0.6, 0.1705, 0.55, 0.1932, 0.55, 0.1932, 0.6, 0.1705, 0.6, 0.1932, 0.55, 0.2159, 0.55, 0.2159, 0.6, 0.1932, 0.6, 0.2159, 0.55, 0.2386, 0.55, 0.2386, 0.6, 0.2159, 0.6, 0.2386, 0.55, 0.2614, 0.55, 0.2614, 0.6, 0.2386, 0.6, 0.2614, 0.55, 0.2841, 0.55, 0.2841, 0.6, 0.2614, 0.6, 0.2841, 0.55, 0.3068, 0.55, 0.3068, 0.6, 0.2841, 0.6, 0.3068, 0.55, 0.3295, 0.55, 0.3295, 0.6, 0.3068, 0.6, 0.3295, 0.55, 0.3523, 0.55, 0.3523, 0.6, 0.3295, 0.6, 0.1477, 0.5, 0.1477, 0.55, 0.1477, 0.55, 0.1477, 0.5, 0.1477, 0.5, 0.1705, 0.5, 0.1705, 0.55, 0.1477, 0.55, 0.1705, 0.5, 0.1932, 0.5, 0.1932, 0.55, 0.1705, 0.55, 0.1932, 0.5, 0.2159, 0.5, 0.2159, 0.55, 0.1932, 0.55, 0.2159, 0.5, 0.2386, 0.5, 0.2386, 0.55, 0.2159, 0.55, 0.2386, 0.5, 0.2614, 0.5, 0.2614, 0.55, 0.2386, 0.55, 0.2614, 0.5, 0.2841, 0.5, 0.2841, 0.55, 0.2614, 0.55, 0.2841, 0.5, 0.3068, 0.5, 0.3068, 0.55, 0.2841, 0.55, 0.3068, 0.5, 0.3295, 0.5, 0.3295, 0.55, 0.3068, 0.55, 0.3295, 0.5, 0.3523, 0.5, 0.3523, 0.55, 0.3295, 0.55, 0.625, 0.65, 0.6477, 0.65, 0.6477, 0.7, 0.625, 0.7, 0.6477, 0.65, 0.6705, 0.65, 0.6705, 0.7, 0.6477, 0.7, 0.6705, 0.65, 0.6932, 0.65, 0.6932, 0.7, 0.6705, 0.7, 0.6932, 0.65, 0.7159, 0.65, 0.7159, 0.7, 0.6932, 0.7, 0.7159, 0.65, 0.7386, 0.65, 0.7386, 0.7, 0.7159, 0.7, 0.7386, 0.65, 0.7614, 0.65, 0.7614, 0.7, 0.7386, 0.7, 0.7614, 0.65, 0.7841, 0.65, 0.7841, 0.7, 0.7614, 0.7, 0.7841, 0.65, 0.8068, 0.65, 0.8068, 0.7, 0.7841, 0.7, 0.8068, 0.65, 0.8295, 0.65, 0.8295, 0.7, 0.8068, 0.7, 0.8295, 0.65, 0.8523, 0.65, 0.8523, 0.7, 0.8295, 0.7, 0.625, 0.6, 0.6477, 0.6, 0.6477, 0.65, 0.625, 0.65, 0.6477, 0.6, 0.6705, 0.6, 0.6705, 0.65, 0.6477, 0.65, 0.6705, 0.6, 0.6932, 0.6, 0.6932, 0.65, 0.6705, 0.65, 0.6932, 0.6, 0.7159, 0.6, 0.7159, 0.65, 0.6932, 0.65, 0.7159, 0.6, 0.7386, 0.6, 0.7386, 0.65, 0.7159, 0.65, 0.7386, 0.6, 0.7614, 0.6, 0.7614, 0.65, 0.7386, 0.65, 0.7614, 0.6, 0.7841, 0.6, 0.7841, 0.65, 0.7614, 0.65, 0.7841, 0.6, 0.8068, 0.6, 0.8068, 0.65, 0.7841, 0.65, 0.8068, 0.6, 0.8295, 0.6, 0.8295, 0.65, 0.8068, 0.65, 0.8295, 0.6, 0.8523, 0.6, 0.8523, 0.65, 0.8295, 0.65, 0.625, 0.55, 0.6477, 0.55, 0.6477, 0.6, 0.625, 0.6, 0.6477, 0.55, 0.6705, 0.55, 0.6705, 0.6, 0.6477, 0.6, 0.6705, 0.55, 0.6932, 0.55, 0.6932, 0.6, 0.6705, 0.6, 0.6932, 0.55, 0.7159, 0.55, 0.7159, 0.6, 0.6932, 0.6, 0.7159, 0.55, 0.7386, 0.55, 0.7386, 0.6, 0.7159, 0.6, 0.7386, 0.55, 0.7614, 0.55, 0.7614, 0.6, 0.7386, 0.6, 0.7614, 0.55, 0.7841, 0.55, 0.7841, 0.6, 0.7614, 0.6, 0.7841, 0.55, 0.8068, 0.55, 0.8068, 0.6, 0.7841, 0.6, 0.8068, 0.55, 0.8295, 0.55, 0.8295, 0.6, 0.8068, 0.6, 0.8295, 0.55, 0.8523, 0.55, 0.8523, 0.6, 0.8295, 0.6, 0.625, 0.5, 0.6477, 0.5, 0.6477, 0.55, 0.625, 0.55, 0.6477, 0.5, 0.6705, 0.5, 0.6705, 0.55, 0.6477, 0.55, 0.6705, 0.5, 0.6932, 0.5, 0.6932, 0.55, 0.6705, 0.55, 0.6932, 0.5, 0.7159, 0.5, 0.7159, 0.55, 0.6932, 0.55, 0.7159, 0.5, 0.7386, 0.5, 0.7386, 0.55, 0.7159, 0.55, 0.7386, 0.5, 0.7614, 0.5, 0.7614, 0.55, 0.7386, 0.55, 0.7614, 0.5, 0.7841, 0.5, 0.7841, 0.55, 0.7614, 0.55, 0.7841, 0.5, 0.8068, 0.5, 0.8068, 0.55, 0.7841, 0.55, 0.8068, 0.5, 0.8295, 0.5, 0.8295, 0.55, 0.8068, 0.55, 0.8295, 0.5, 0.8523, 0.5, 0.8523, 0.55, 0.8295, 0.55, 0.625, 0.7, 0.6477, 0.7, 0.6477, 0.75, 0.625, 0.75, 0.6477, 0.7, 0.6705, 0.7, 0.6705, 0.75, 0.6477, 0.75, 0.6705, 0.7, 0.6932, 0.7, 0.6932, 0.75, 0.6705, 0.75, 0.6932, 0.7, 0.7159, 0.7, 0.7159, 0.75, 0.6932, 0.75, 0.7159, 0.7, 0.7386, 0.7, 0.7386, 0.75, 0.7159, 0.75, 0.7386, 0.7, 0.7614, 0.7, 0.7614, 0.75, 0.7386, 0.75, 0.7614, 0.7, 0.7841, 0.7, 0.7841, 0.75, 0.7614, 0.75, 0.7841, 0.7, 0.8068, 0.7, 0.8068, 0.75, 0.7841, 0.75, 0.8068, 0.7, 0.8295, 0.7, 0.8295, 0.75, 0.8068, 0.75, 0.8295, 0.7, 0.8523, 0.7, 0.8523, 0.75, 0.8295, 0.75, 0.375, 0.0, 0.375, 0.05, 0.375, 0.05, 0.375, 0.0, 0.1477, 0.7, 0.1705, 0.7, 0.1705, 0.75, 0.1477, 0.75, 0.1705, 0.7, 0.1932, 0.7, 0.1932, 0.75, 0.1705, 0.75, 0.1932, 0.7, 0.2159, 0.7, 0.2159, 0.75, 0.1932, 0.75, 0.2159, 0.7, 0.2386, 0.7, 0.2386, 0.75, 0.2159, 0.75, 0.2386, 0.7, 0.2614, 0.7, 0.2614, 0.75, 0.2386, 0.75, 0.2614, 0.7, 0.2841, 0.7, 0.2841, 0.75, 0.2614, 0.75, 0.2841, 0.7, 0.3068, 0.7, 0.3068, 0.75, 0.2841, 0.75, 0.3068, 0.7, 0.3295, 0.7, 0.3295, 0.75, 0.3068, 0.75, 0.3295, 0.7, 0.3523, 0.7, 0.3523, 0.75, 0.3295, 0.75, 0.375, 0.75, 0.625, 0.75, 0.625, 0.7727, 0.375, 0.7727, 0.375, 0.7727, 0.625, 0.7727, 0.625, 0.7955, 0.375, 0.7955, 0.375, 0.7955, 0.625, 0.7955, 0.625, 0.8182, 0.375, 0.8182, 0.375, 0.8182, 0.625, 0.8182, 0.625, 0.8409, 0.375, 0.8409, 0.375, 0.8409, 0.625, 0.8409, 0.625, 0.8636, 0.375, 0.8636, 0.375, 0.8636, 0.625, 0.8636, 0.625, 0.8864, 0.375, 0.8864, 0.375, 0.8864, 0.625, 0.8864, 0.625, 0.9091, 0.375, 0.9091, 0.375, 0.9091, 0.625, 0.9091, 0.625, 0.9318, 0.375, 0.9318, 0.375, 0.9318, 0.625, 0.9318, 0.625, 0.9545, 0.375, 0.9545, 0.375, 0.9545, 0.625, 0.9545, 0.625, 0.9773, 0.375, 0.9773, 0.375, 0.25, 0.625, 0.25, 0.625, 0.2727, 0.375, 0.2727, 0.375, 0.2727, 0.625, 0.2727, 0.625, 0.2955, 0.375, 0.2955, 0.375, 0.2955, 0.625, 0.2955, 0.625, 0.3182, 0.375, 0.3182, 0.375, 0.3182, 0.625, 0.3182, 0.625, 0.3409, 0.375, 0.3409, 0.375, 0.3409, 0.625, 0.3409, 0.625, 0.3636, 0.375, 0.3636, 0.375, 0.3636, 0.625, 0.3636, 0.625, 0.3864, 0.375, 0.3864, 0.375, 0.3864, 0.625, 0.3864, 0.625, 0.4091, 0.375, 0.4091, 0.375, 0.4091, 0.625, 0.4091, 0.625, 0.4318, 0.375, 0.4318, 0.375, 0.4318, 0.625, 0.4318, 0.625, 0.4545, 0.375, 0.4545, 0.375, 0.4545, 0.625, 0.4545, 0.625, 0.4773, 0.375, 0.4773, 0.3523, 0.75, 0.3523, 0.7, 0.3523, 0.7, 0.3523, 0.75, 0.375, 0.55, 0.3523, 0.55, 0.3523, 0.55, 0.375, 0.55, 0.1477, 0.55, 0.125, 0.55, 0.125, 0.55, 0.1477, 0.55, 0.375, 0.0, 0.375, 0.05, 0.375, 0.05, 0.375, 0.0, 0.375, 0.75, 0.375, 0.7727, 0.375, 0.7727, 0.375, 0.75, 0.3523, 0.55, 0.3523, 0.5, 0.3523, 0.5, 0.3523, 0.55, 0.3523, 0.75, 0.3523, 0.7, 0.3523, 0.7, 0.3523, 0.75, 0.375, 0.25, 0.375, 0.2727, 0.375, 0.2727, 0.375, 0.25, 0.375, 0.2, 0.375, 0.25, 0.375, 0.25, 0.375, 0.2, 0.375, 0.9773, 0.375, 1.0, 0.375, 1.0, 0.375, 0.9773, 0.375, 0.7, 0.375, 0.75, 0.375, 0.75, 0.375, 0.7, 0.125, 0.7, 0.1477, 0.7, 0.1477, 0.7, 0.125, 0.7, 0.375, 0.55, 0.3523, 0.55, 0.3523, 0.55, 0.375, 0.55, 0.3523, 0.7, 0.375, 0.7, 0.375, 0.7, 0.3523, 0.7, 0.375, 0.5, 0.375, 0.55, 0.375, 0.55, 0.375, 0.5, 0.375, 0.4773, 0.375, 0.5, 0.375, 0.5, 0.375, 0.4773, 0.125, 0.7, 0.1477, 0.7, 0.1477, 0.75, 0.125, 0.75, 0.375, 0.9773, 0.375, 1.0, 0.375, 1.0, 0.375, 0.9773, 0.125, 0.7, 0.1477, 0.7, 0.1477, 0.7, 0.125, 0.7, 0.1477, 0.7, 0.1477, 0.75, 0.1477, 0.75, 0.1477, 0.7, 0.1477, 0.55, 0.125, 0.55, 0.125, 0.55, 0.1477, 0.55, 0.375, 0.2, 0.375, 0.25, 0.375, 0.25, 0.375, 0.2, 0.375, 0.25, 0.375, 0.2727, 0.375, 0.2727, 0.375, 0.25, 0.1477, 0.5, 0.1477, 0.55, 0.1477, 0.55, 0.1477, 0.5, 0.125, 0.5, 0.1477, 0.5, 0.1477, 0.55, 0.125, 0.55, 0.375, 0.25, 0.375, 0.2727, 0.375, 0.2727, 0.375, 0.25, 0.1477, 0.5, 0.1477, 0.55, 0.1477, 0.55, 0.1477, 0.5, 0.375, 0.2, 0.375, 0.25, 0.375, 0.25, 0.375, 0.2, 0.3523, 0.5, 0.375, 0.5, 0.375, 0.55, 0.3523, 0.55, 0.375, 0.4773, 0.375, 0.5, 0.375, 0.5, 0.375, 0.4773, 0.375, 0.5, 0.375, 0.55, 0.375, 0.55, 0.375, 0.5, 0.3523, 0.55, 0.3523, 0.5, 0.3523, 0.5, 0.3523, 0.55, 0.3523, 0.7, 0.375, 0.7, 0.375, 0.75, 0.3523, 0.75, 0.3523, 0.7, 0.375, 0.7, 0.375, 0.7, 0.3523, 0.7, 0.375, 0.7, 0.375, 0.75, 0.375, 0.75, 0.375, 0.7, 0.375, 0.75, 0.375, 0.7727, 0.375, 0.7727, 0.375, 0.75])
me_cube_002.materials.append(mat_red_wood)
me_cube_002.update()
me_cube_004 = bpy.data.meshes.new('Cube.004')
me_cube_004.from_pydata([(-0.5, -0.5, -0.5), (-0.5, -0.5, 0.1729), (-0.5, 0.5, -0.5), (-0.5, 0.5, 0.1729), (0.5, -0.5, -0.5), (0.5, -0.5, 0.1729), (0.5, 0.5, -0.5), (0.5, 0.5, 0.1729)], [], [(0, 1, 3, 2), (2, 3, 7, 6), (6, 7, 5, 4), (4, 5, 1, 0), (2, 6, 4, 0), (7, 3, 1, 5)])
_uv = me_cube_004.uv_layers.new(name='UVMap')
_uv.uv.foreach_set('vector', [0.375, 0.0, 0.625, 0.0, 0.625, 0.25, 0.375, 0.25, 0.375, 0.25, 0.625, 0.25, 0.625, 0.5, 0.375, 0.5, 0.375, 0.5, 0.625, 0.5, 0.625, 0.75, 0.375, 0.75, 0.375, 0.75, 0.625, 0.75, 0.625, 1.0, 0.375, 1.0, 0.125, 0.5, 0.375, 0.5, 0.375, 0.75, 0.125, 0.75, 0.625, 0.5, 0.875, 0.5, 0.875, 0.75, 0.625, 0.75])
me_cube_004.materials.append(mat_pillow)
me_cube_004.update()
me_cube_006 = bpy.data.meshes.new('Cube.006')
me_cube_006.from_pydata([(-0.5, -0.4479, 0.5), (-0.5, -0.3522, 0.497), (0.5, -0.4479, 0.5), (0.5, -0.3522, 0.497), (-0.5, -0.5, -0.2433), (-0.5, -0.3937, -0.2433), (0.5, -0.3937, -0.2433), (0.5, -0.5, -0.2433), (0.154, 0.5, -0.5), (-0.154, 0.5, -0.5), (-0.154, -0.3522, 0.497), (0.154, -0.3522, 0.497), (-0.154, -0.5, -0.5), (0.154, -0.5, -0.5), (0.154, -0.4479, 0.5), (-0.154, -0.4479, 0.5), (0.154, -0.5, -0.2433), (-0.154, -0.5, -0.2433), (-0.154, -0.3937, -0.2433), (0.154, -0.3937, -0.2433), (-0.154, -0.3937, -0.2433), (0.154, -0.3937, -0.2433), (0.154, 0.5, -0.5127), (-0.154, 0.5, -0.5127), (-0.154, -0.5, -0.5127), (0.154, -0.5, -0.5127), (0.154, 0.5, -0.5), (-0.154, 0.5, -0.5), (-0.154, -0.3937, -0.2433), (0.154, -0.3937, -0.2433), (0.154, 0.5, -0.5), (-0.154, 0.5, -0.5), (-0.154, -0.3937, -0.2433), (0.154, -0.3937, -0.2433), (0.154, 0.5, -0.5), (-0.154, 0.5, -0.5), (-0.154, -0.3937, -0.2433), (0.154, -0.3937, -0.2433), (0.154, 0.5, -0.5), (-0.154, 0.5, -0.5), (-0.154, -0.3937, -0.1164), (0.154, -0.3937, -0.1164), (0.154, 0.525, -0.4911), (-0.154, 0.525, -0.4911), (-0.154, -0.3686, -0.1075), (0.154, -0.3686, -0.1075)], [], [(4, 0, 1, 5), (19, 11, 3, 6), (6, 3, 2, 7), (17, 15, 0, 4), (10, 1, 0, 15), (4, 5, 18), (3, 11, 14, 2), (11, 10, 15, 14), (8, 13, 25, 22), (7, 2, 14, 16), (16, 14, 15, 17), (5, 1, 10, 18), (18, 10, 11, 19), (7, 16, 6), (19, 17, 18), (16, 19, 6), (17, 19, 16), (19, 18, 20, 21), (17, 4, 18), (23, 22, 25, 24), (9, 8, 22, 23), (12, 9, 23, 24), (13, 12, 24, 25), (13, 8, 9, 12), (26, 27, 31, 30), (28, 29, 33, 32), (32, 33, 37, 36), (30, 31, 35, 34), (38, 39, 43, 42), (34, 35, 39, 38), (36, 37, 41, 40), (43, 44, 45, 42), (41, 38, 42, 45), (40, 41, 45, 44), (39, 40, 44, 43), (38, 41, 40, 39)])
_uv = me_cube_006.uv_layers.new(name='UVMap')
_uv.uv.foreach_set('vector', [0.4428, 0.0, 0.625, 0.0, 0.625, 0.25, 0.4428, 0.25, 0.4428, 0.4167, 0.625, 0.4167, 0.625, 0.5, 0.4428, 0.5, 0.4428, 0.5, 0.625, 0.5, 0.625, 0.75, 0.4428, 0.75, 0.4428, 0.9167, 0.625, 0.9167, 0.625, 1.0, 0.4428, 1.0, 0.7917, 0.5, 0.875, 0.5, 0.875, 0.75, 0.7917, 0.75, 0.0, 0.0, 0.0, 0.0, 0.0, 0.0, 0.625, 0.5, 0.7083, 0.5, 0.7083, 0.75, 0.625, 0.75, 0.7083, 0.5, 0.7917, 0.5, 0.7917, 0.75, 0.7083, 0.75, 0.0, 0.0, 0.0, 0.0, 0.0, 0.0, 0.0, 0.0, 0.4428, 0.75, 0.625, 0.75, 0.625, 0.8333, 0.4428, 0.8333, 0.4428, 0.8333, 0.625, 0.8333, 0.625, 0.9167, 0.4428, 0.9167, 0.4428, 0.25, 0.625, 0.25, 0.625, 0.3333, 0.4428, 0.3333, 0.4428, 0.3333, 0.625, 0.3333, 0.625, 0.4167, 0.4428, 0.4167, 0.0, 0.0, 0.0, 0.0, 0.0, 0.0, 0.0, 0.0, 0.0, 0.0, 0.0, 0.0, 0.0, 0.0, 0.0, 0.0, 0.0, 0.0, 0.0, 0.0, 0.0, 0.0, 0.0, 0.0, 0.4428, 0.4167, 0.4428, 0.3333, 0.4428, 0.3333, 0.4428, 0.4167, 0.0, 0.0, 0.0, 0.0, 0.0, 0.0, 0.2083, 0.5, 0.2917, 0.5, 0.2917, 0.75, 0.2083, 0.75, 0.375, 0.3333, 0.375, 0.4167, 0.375, 0.4167, 0.375, 0.3333, 0.0, 0.0, 0.0, 0.0, 0.0, 0.0, 0.0, 0.0, 0.0, 0.0, 0.0, 0.0, 0.0, 0.0, 0.0, 0.0, 0.0, 0.0, 0.0, 0.0, 0.0, 0.0, 0.0, 0.0, 0.375, 0.4167, 0.375, 0.3333, 0.375, 0.3333, 0.375, 0.4167, 0.4428, 0.3333, 0.4428, 0.4167, 0.4428, 0.4167, 0.4428, 0.3333, 0.4428, 0.3333, 0.4428, 0.4167, 0.4428, 0.4167, 0.4428, 0.3333, 0.375, 0.4167, 0.375, 0.3333, 0.375, 0.3333, 0.375, 0.4167, 0.375, 0.4167, 0.375, 0.3333, 0.375, 0.3333, 0.375, 0.4167, 0.375, 0.4167, 0.375, 0.3333, 0.375, 0.3333, 0.375, 0.4167, 0.4428, 0.3333, 0.4428, 0.4167, 0.4428, 0.4167, 0.4428, 0.3333, 0.375, 0.3333, 0.4428, 0.3333, 0.4428, 0.4167, 0.375, 0.4167, 0.0, 0.0, 0.0, 0.0, 0.0, 0.0, 0.0, 0.0, 0.4428, 0.3333, 0.4428, 0.4167, 0.4428, 0.4167, 0.4428, 0.3333, 0.0, 0.0, 0.0, 0.0, 0.0, 0.0, 0.0, 0.0, 0.0, 0.0, 0.0, 0.0, 0.0, 0.0, 0.0, 0.0])
me_cube_006.materials.append(mat_computer)
me_cube_006.update()
me_cube_008 = bpy.data.meshes.new('Cube.008')
me_cube_008.from_pydata([(-0.8969, -0.9517, -0.3248), (-0.8969, -0.9517, -0.184), (-0.8969, 0.04411, -0.3248), (-0.8969, 0.04411, -0.2462), (0.09034, -0.9517, -0.3248), (0.09034, -0.9517, -0.184), (0.09034, 0.04411, -0.3248), (0.09034, 0.04411, -0.2462), (-0.8969, -0.1551, -0.3248), (-0.8969, -0.3542, -0.3248), (-0.8969, -0.5534, -0.3248), (-0.8969, -0.7525, -0.3248), (-0.8969, -0.7525, -0.2462), (-0.8969, -0.5534, -0.2462), (-0.8969, -0.3542, -0.2462), (-0.8969, -0.1551, -0.2462), (0.09034, -0.7525, -0.3248), (0.09034, -0.5534, -0.3248), (0.09034, -0.3542, -0.3248), (0.09034, -0.1551, -0.3248), (0.09034, -0.1551, -0.2462), (0.09034, -0.3542, -0.2462), (0.09034, -0.5534, -0.2462), (0.09034, -0.7525, -0.2462), (-0.8969, -0.05547, -0.2462), (0.09034, -0.05547, -0.3248), (-0.8969, -0.05547, -0.3248), (0.09034, -0.05547, -0.2462), (-0.8969, -0.2546, -0.3248), (-0.8969, -0.2546, -0.2462), (0.09034, -0.2546, -0.3248), (0.09034, -0.2546, -0.2462), (-0.8969, -0.4538, -0.3248), (-0.8969, -0.4538, -0.2462), (0.09034, -0.4538, -0.3248), (0.09034, -0.4538, -0.2462), (-0.8969, -0.653, -0.3248), (-0.8969, -0.653, -0.2462), (0.09034, -0.653, -0.3248), (0.09034, -0.653, -0.2462), (-0.8969, -0.8521, -0.3248), (0.09034, -0.8521, -0.184), (-0.8969, -0.8521, -0.184), (0.09034, -0.8521, -0.3248), (0.09034, -0.8521, 0.283), (0.09034, -0.9517, 0.283), (-0.8969, -0.9517, 0.283), (-0.8969, -0.8521, 0.283), (-0.8969, -0.8216, 0.283), (0.09034, -0.8216, 0.283), (-0.01935, 0.04411, -0.3248), (-0.129, 0.04411, -0.3248), (-0.2387, 0.04411, -0.3248), (-0.3484, 0.04411, -0.3248), (-0.4581, 0.04411, -0.3248), (-0.5678, 0.04411, -0.3248), (-0.6775, 0.04411, -0.3248), (-0.7872, 0.04411, -0.3248), (-0.7872, 0.04411, -0.2462), (-0.6775, 0.04411, -0.2462), (-0.5678, 0.04411, -0.2462), (-0.4581, 0.04411, -0.2462), (-0.3484, 0.04411, -0.2462), (-0.2387, 0.04411, -0.2462), (-0.129, 0.04411, -0.2462), (-0.01935, 0.04411, -0.2462), (-0.7872, -0.9517, -0.3248), (-0.6775, -0.9517, -0.3248), (-0.5678, -0.9517, -0.3248), (-0.4581, -0.9517, -0.3248), (-0.3484, -0.9517, -0.3248), (-0.2387, -0.9517, -0.3248), (-0.129, -0.9517, -0.3248), (-0.01935, -0.9517, -0.3248), (-0.01935, -0.9517, -0.184), (-0.129, -0.9517, -0.184), (-0.2387, -0.9517, -0.184), (-0.3484, -0.9517, -0.184), (-0.4581, -0.9517, -0.184), (-0.5678, -0.9517, -0.184), (-0.6775, -0.9517, -0.184), (-0.7872, -0.9517, -0.184), (-0.7872, -0.1551, -0.2462), (-0.6775, -0.1551, -0.2462), (-0.5678, -0.1551, -0.2462), (-0.4581, -0.1551, -0.2462), (-0.3484, -0.1551, -0.2462), (-0.2387, -0.1551, -0.2462), (-0.129, -0.1551, -0.2462), (-0.01935, -0.1551, -0.2462), (-0.7872, -0.3542, -0.2462), (-0.6775, -0.3542, -0.2462), (-0.5678, -0.3542, -0.2462), (-0.4581, -0.3542, -0.2462), (-0.3484, -0.3542, -0.2462), (-0.2387, -0.3542, -0.2462), (-0.129, -0.3542, -0.2462), (-0.01935, -0.3542, -0.2462), (-0.7872, -0.5534, -0.2462), (-0.6775, -0.5534, -0.2462), (-0.5678, -0.5534, -0.2462), (-0.4581, -0.5534, -0.2462), (-0.3484, -0.5534, -0.2462), (-0.2387, -0.5534, -0.2462), (-0.129, -0.5534, -0.2462), (-0.01935, -0.5534, -0.2462), (-0.7872, -0.7525, -0.2462), (-0.6775, -0.7525, -0.2462), (-0.5678, -0.7525, -0.2462), (-0.4581, -0.7525, -0.2462), (-0.3484, -0.7525, -0.2462), (-0.2387, -0.7525, -0.2462), (-0.129, -0.7525, -0.2462), (-0.01935, -0.7525, -0.2462), (-0.01935, -0.1551, -0.3248), (-0.129, -0.1551, -0.3248), (-0.2387, -0.1551, -0.3248), (-0.3484, -0.1551, -0.3248), (-0.4581, -0.1551, -0.3248), (-0.5678, -0.1551, -0.3248), (-0.6775, -0.1551, -0.3248), (-0.7872, -0.1551, -0.3248), (-0.01935, -0.3542, -0.3248), (-0.129, -0.3542, -0.3248), (-0.2387, -0.3542, -0.3248), (-0.3484, -0.3542, -0.3248), (-0.4581, -0.3542, -0.3248), (-0.5678, -0.3542, -0.3248), (-0.6775, -0.3542, -0.3248), (-0.7872, -0.3542, -0.3248), (-0.01935, -0.5534, -0.3248), (-0.129, -0.5534, -0.3248), (-0.2387, -0.5534, -0.3248), (-0.3484, -0.5534, -0.3248), (-0.4581, -0.5534, -0.3248), (-0.5678, -0.5534, -0.3248), (-0.6775, -0.5534, -0.3248), (-0.7872, -0.5534, -0.3248), (-0.01935, -0.7525, -0.3248), (-0.129, -0.7525, -0.3248), (-0.2387, -0.7525, -0.3248), (-0.3484, -0.7525, -0.3248), (-0.4581, -0.7525, -0.3248), (-0.5678, -0.7525, -0.3248), (-0.6775, -0.7525, -0.3248), (-0.7872, -0.7525, -0.3248), (-0.01935, -0.05547, -0.3248), (-0.129, -0.05547, -0.3248), (-0.2387, -0.05547, -0.3248), (-0.3484, -0.05547, -0.3248), (-0.4581, -0.05547, -0.3248), (-0.5678, -0.05547, -0.3248), (-0.6775, -0.05547, -0.3248), (-0.7872, -0.05547, -0.3248), (-0.7872, -0.05547, -0.2462), (-0.6775, -0.05547, -0.2462), (-0.5678, -0.05547, -0.2462), (-0.4581, -0.05547, -0.2462), (-0.3484, -0.05547, -0.2462), (-0.2387, -0.05547, -0.2462), (-0.129, -0.05547, -0.2462), (-0.01935, -0.05547, -0.2462), (-0.01935, -0.2546, -0.3248), (-0.129, -0.2546, -0.3248), (-0.2387, -0.2546, -0.3248), (-0.3484, -0.2546, -0.3248), (-0.4581, -0.2546, -0.3248), (-0.5678, -0.2546, -0.3248), (-0.6775, -0.2546, -0.3248), (-0.7872, -0.2546, -0.3248), (-0.7872, -0.2546, -0.2462), (-0.6775, -0.2546, -0.2462), (-0.5678, -0.2546, -0.2462), (-0.4581, -0.2546, -0.2462), (-0.3484, -0.2546, -0.2462), (-0.2387, -0.2546, -0.2462), (-0.129, -0.2546, -0.2462), (-0.01935, -0.2546, -0.2462), (-0.01935, -0.4538, -0.3248), (-0.129, -0.4538, -0.3248), (-0.2387, -0.4538, -0.3248), (-0.3484, -0.4538, -0.3248), (-0.4581, -0.4538, -0.3248), (-0.5678, -0.4538, -0.3248), (-0.6775, -0.4538, -0.3248), (-0.7872, -0.4538, -0.3248), (-0.7872, -0.4538, -0.2462), (-0.6775, -0.4538, -0.2462), (-0.5678, -0.4538, -0.2462), (-0.4581, -0.4538, -0.2462), (-0.3484, -0.4538, -0.2462), (-0.2387, -0.4538, -0.2462), (-0.129, -0.4538, -0.2462), (-0.01935, -0.4538, -0.2462), (-0.01935, -0.653, -0.3248), (-0.129, -0.653, -0.3248), (-0.2387, -0.653, -0.3248), (-0.3484, -0.653, -0.3248), (-0.4581, -0.653, -0.3248), (-0.5678, -0.653, -0.3248), (-0.6775, -0.653, -0.3248), (-0.7872, -0.653, -0.3248), (-0.7872, -0.653, -0.2462), (-0.6775, -0.653, -0.2462), (-0.5678, -0.653, -0.2462), (-0.4581, -0.653, -0.2462), (-0.3484, -0.653, -0.2462), (-0.2387, -0.653, -0.2462), (-0.129, -0.653, -0.2462), (-0.01935, -0.653, -0.2462), (-0.01935, -0.8521, -0.3248), (-0.129, -0.8521, -0.3248), (-0.2387, -0.8521, -0.3248), (-0.3484, -0.8521, -0.3248), (-0.4581, -0.8521, -0.3248), (-0.5678, -0.8521, -0.3248), (-0.6775, -0.8521, -0.3248), (-0.7872, -0.8521, -0.3248), (-0.01935, -0.9517, 0.283), (-0.129, -0.9517, 0.283), (-0.2387, -0.9517, 0.283), (-0.3484, -0.9517, 0.283), (-0.4581, -0.9517, 0.283), (-0.5678, -0.9517, 0.283), (-0.6775, -0.9517, 0.283), (-0.7872, -0.9517, 0.283), (-0.7872, -0.8216, 0.283), (-0.6775, -0.8216, 0.283), (-0.5678, -0.8216, 0.283), (-0.4581, -0.8216, 0.283), (-0.3484, -0.8216, 0.283), (-0.2387, -0.8216, 0.283), (-0.129, -0.8216, 0.283), (-0.01935, -0.8216, 0.283), (-0.7872, -0.8521, 0.283), (-0.6775, -0.8521, 0.283), (-0.5678, -0.8521, 0.283), (-0.4581, -0.8521, 0.283), (-0.3484, -0.8521, 0.283), (-0.2387, -0.8521, 0.283), (-0.129, -0.8521, 0.283), (-0.01935, -0.8521, 0.283), (-0.8969, -0.8521, -0.6478), (-0.8969, -0.9517, -0.6478), (-0.7872, 0.04411, -0.6478), (-0.8969, 0.04411, -0.6478), (0.09034, -0.05547, -0.6478), (0.09034, 0.04411, -0.6478), (-0.01935, -0.9517, -0.6478), (0.09034, -0.9517, -0.6478), (-0.8969, -0.05547, -0.6478), (-0.7872, -0.05547, -0.6478), (0.09034, -0.8521, -0.6478), (-0.7872, -0.8521, -0.6478), (-0.01935, 0.04411, -0.6478), (-0.7872, -0.9517, -0.6478), (-0.01935, -0.05547, -0.6478), (-0.01935, -0.8521, -0.6478)], [], [(26, 24, 3, 2), (50, 65, 7, 6), (43, 41, 5, 4), (66, 81, 1, 0), (2, 57, 244, 245), (12, 42, 47, 48), (154, 24, 15, 82), (170, 29, 14, 90), (186, 33, 13, 98), (202, 37, 12, 106), (146, 25, 19, 114), (162, 30, 18, 122), (178, 34, 17, 130), (194, 38, 16, 138), (25, 27, 20, 19), (30, 31, 21, 18), (34, 35, 22, 17), (38, 39, 23, 16), (40, 42, 12, 11), (36, 37, 13, 10), (32, 33, 14, 9), (28, 29, 15, 8), (6, 7, 27, 25), (4, 73, 248, 249), (58, 3, 24, 154), (8, 15, 24, 26), (9, 14, 29, 28), (19, 20, 31, 30), (114, 19, 30, 162), (82, 15, 29, 170), (10, 13, 33, 32), (18, 21, 35, 34), (122, 18, 34, 178), (90, 14, 33, 186), (11, 12, 37, 36), (17, 22, 39, 38), (130, 17, 38, 194), (98, 13, 37, 202), (0, 1, 42, 40), (106, 12, 48, 226), (138, 16, 43, 210), (16, 23, 41, 43), (234, 47, 46, 225), (226, 48, 47, 234), (42, 1, 46, 47), (5, 41, 44, 45), (41, 23, 49, 44), (74, 5, 45, 218), (1, 81, 225, 46), (81, 80, 224, 225), (80, 79, 223, 224), (79, 78, 222, 223), (78, 77, 221, 222), (77, 76, 220, 221), (76, 75, 219, 220), (75, 74, 218, 219), (49, 233, 241, 44), (233, 232, 240, 241), (232, 231, 239, 240), (231, 230, 238, 239), (230, 229, 237, 238), (229, 228, 236, 237), (228, 227, 235, 236), (227, 226, 234, 235), (44, 241, 218, 45), (241, 240, 219, 218), (240, 239, 220, 219), (239, 238, 221, 220), (238, 237, 222, 221), (237, 236, 223, 222), (236, 235, 224, 223), (235, 234, 225, 224), (11, 145, 217, 40), (145, 144, 216, 217), (144, 143, 215, 216), (143, 142, 214, 215), (142, 141, 213, 214), (141, 140, 212, 213), (140, 139, 211, 212), (139, 138, 210, 211), (23, 113, 233, 49), (113, 112, 232, 233), (112, 111, 231, 232), (111, 110, 230, 231), (110, 109, 229, 230), (109, 108, 228, 229), (108, 107, 227, 228), (107, 106, 226, 227), (22, 105, 209, 39), (105, 104, 208, 209), (104, 103, 207, 208), (103, 102, 206, 207), (102, 101, 205, 206), (101, 100, 204, 205), (100, 99, 203, 204), (99, 98, 202, 203), (10, 137, 201, 36), (137, 136, 200, 201), (136, 135, 199, 200), (135, 134, 198, 199), (134, 133, 197, 198), (133, 132, 196, 197), (132, 131, 195, 196), (131, 130, 194, 195), (21, 97, 193, 35), (97, 96, 192, 193), (96, 95, 191, 192), (95, 94, 190, 191), (94, 93, 189, 190), (93, 92, 188, 189), (92, 91, 187, 188), (91, 90, 186, 187), (9, 129, 185, 32), (129, 128, 184, 185), (128, 127, 183, 184), (127, 126, 182, 183), (126, 125, 181, 182), (125, 124, 180, 181), (124, 123, 179, 180), (123, 122, 178, 179), (20, 89, 177, 31), (89, 88, 176, 177), (88, 87, 175, 176), (87, 86, 174, 175), (86, 85, 173, 174), (85, 84, 172, 173), (84, 83, 171, 172), (83, 82, 170, 171), (8, 121, 169, 28), (121, 120, 168, 169), (120, 119, 167, 168), (119, 118, 166, 167), (118, 117, 165, 166), (117, 116, 164, 165), (116, 115, 163, 164), (115, 114, 162, 163), (7, 65, 161, 27), (65, 64, 160, 161), (64, 63, 159, 160), (63, 62, 158, 159), (62, 61, 157, 158), (61, 60, 156, 157), (60, 59, 155, 156), (59, 58, 154, 155), (26, 2, 245, 250), (57, 56, 152, 153), (56, 55, 151, 152), (55, 54, 150, 151), (54, 53, 149, 150), (53, 52, 148, 149), (52, 51, 147, 148), (51, 50, 146, 147), (36, 201, 145, 11), (201, 200, 144, 145), (200, 199, 143, 144), (199, 198, 142, 143), (198, 197, 141, 142), (197, 196, 140, 141), (196, 195, 139, 140), (195, 194, 138, 139), (32, 185, 137, 10), (185, 184, 136, 137), (184, 183, 135, 136), (183, 182, 134, 135), (182, 181, 133, 134), (181, 180, 132, 133), (180, 179, 131, 132), (179, 178, 130, 131), (28, 169, 129, 9), (169, 168, 128, 129), (168, 167, 127, 128), (167, 166, 126, 127), (166, 165, 125, 126), (165, 164, 124, 125), (164, 163, 123, 124), (163, 162, 122, 123), (26, 153, 121, 8), (153, 152, 120, 121), (152, 151, 119, 120), (151, 150, 118, 119), (150, 149, 117, 118), (149, 148, 116, 117), (148, 147, 115, 116), (147, 146, 114, 115), (39, 209, 113, 23), (209, 208, 112, 113), (208, 207, 111, 112), (207, 206, 110, 111), (206, 205, 109, 110), (205, 204, 108, 109), (204, 203, 107, 108), (203, 202, 106, 107), (35, 193, 105, 22), (193, 192, 104, 105), (192, 191, 103, 104), (191, 190, 102, 103), (190, 189, 101, 102), (189, 188, 100, 101), (188, 187, 99, 100), (187, 186, 98, 99), (31, 177, 97, 21), (177, 176, 96, 97), (176, 175, 95, 96), (175, 174, 94, 95), (174, 173, 93, 94), (173, 172, 92, 93), (172, 171, 91, 92), (171, 170, 90, 91), (27, 161, 89, 20), (161, 160, 88, 89), (160, 159, 87, 88), (159, 158, 86, 87), (158, 157, 85, 86), (157, 156, 84, 85), (156, 155, 83, 84), (155, 154, 82, 83), (66, 0, 243, 255), (217, 216, 67, 66), (216, 215, 68, 67), (215, 214, 69, 68), (214, 213, 70, 69), (213, 212, 71, 70), (212, 211, 72, 71), (211, 210, 73, 72), (4, 5, 74, 73), (73, 74, 75, 72), (72, 75, 76, 71), (71, 76, 77, 70), (70, 77, 78, 69), (69, 78, 79, 68), (68, 79, 80, 67), (67, 80, 81, 66), (2, 3, 58, 57), (57, 58, 59, 56), (56, 59, 60, 55), (55, 60, 61, 54), (54, 61, 62, 53), (53, 62, 63, 52), (52, 63, 64, 51), (51, 64, 65, 50), (257, 252, 249, 248), (254, 247, 246, 256), (245, 244, 251, 250), (242, 253, 255, 243), (73, 210, 257, 248), (210, 43, 252, 257), (217, 66, 255, 253), (153, 26, 250, 251), (43, 4, 249, 252), (146, 50, 254, 256), (57, 153, 251, 244), (25, 146, 256, 246), (6, 25, 246, 247), (50, 6, 247, 254), (0, 40, 242, 243), (40, 217, 253, 242)])
_uv = me_cube_008.uv_layers.new(name='UVMap')
_uv.uv.foreach_set('vector', [0.375, 0.225, 0.625, 0.225, 0.625, 0.25, 0.375, 0.25, 0.375, 0.4722, 0.625, 0.4722, 0.625, 0.5, 0.375, 0.5, 0.375, 0.725, 0.625, 0.725, 0.625, 0.75, 0.375, 0.75, 0.375, 0.9722, 0.625, 0.9722, 0.625, 1.0, 0.375, 1.0, 0.375, 0.25, 0.375, 0.2778, 0.375, 0.2778, 0.375, 0.25, 0.625, 0.05, 0.625, 0.025, 0.625, 0.025, 0.625, 0.05, 0.8472, 0.525, 0.875, 0.525, 0.875, 0.55, 0.8472, 0.55, 0.8472, 0.575, 0.875, 0.575, 0.875, 0.6, 0.8472, 0.6, 0.8472, 0.625, 0.875, 0.625, 0.875, 0.65, 0.8472, 0.65, 0.8472, 0.675, 0.875, 0.675, 0.875, 0.7, 0.8472, 0.7, 0.3472, 0.525, 0.375, 0.525, 0.375, 0.55, 0.3472, 0.55, 0.3472, 0.575, 0.375, 0.575, 0.375, 0.6, 0.3472, 0.6, 0.3472, 0.625, 0.375, 0.625, 0.375, 0.65, 0.3472, 0.65, 0.3472, 0.675, 0.375, 0.675, 0.375, 0.7, 0.3472, 0.7, 0.375, 0.525, 0.625, 0.525, 0.625, 0.55, 0.375, 0.55, 0.375, 0.575, 0.625, 0.575, 0.625, 0.6, 0.375, 0.6, 0.375, 0.625, 0.625, 0.625, 0.625, 0.65, 0.375, 0.65, 0.375, 0.675, 0.625, 0.675, 0.625, 0.7, 0.375, 0.7, 0.375, 0.025, 0.625, 0.025, 0.625, 0.05, 0.375, 0.05, 0.375, 0.075, 0.625, 0.075, 0.625, 0.1, 0.375, 0.1, 0.375, 0.125, 0.625, 0.125, 0.625, 0.15, 0.375, 0.15, 0.375, 0.175, 0.625, 0.175, 0.625, 0.2, 0.375, 0.2, 0.375, 0.5, 0.625, 0.5, 0.625, 0.525, 0.375, 0.525, 0.375, 0.75, 0.375, 0.7778, 0.375, 0.7778, 0.375, 0.75, 0.8472, 0.5, 0.875, 0.5, 0.875, 0.525, 0.8472, 0.525, 0.375, 0.2, 0.625, 0.2, 0.625, 0.225, 0.375, 0.225, 0.375, 0.15, 0.625, 0.15, 0.625, 0.175, 0.375, 0.175, 0.375, 0.55, 0.625, 0.55, 0.625, 0.575, 0.375, 0.575, 0.3472, 0.55, 0.375, 0.55, 0.375, 0.575, 0.3472, 0.575, 0.8472, 0.55, 0.875, 0.55, 0.875, 0.575, 0.8472, 0.575, 0.375, 0.1, 0.625, 0.1, 0.625, 0.125, 0.375, 0.125, 0.375, 0.6, 0.625, 0.6, 0.625, 0.625, 0.375, 0.625, 0.3472, 0.6, 0.375, 0.6, 0.375, 0.625, 0.3472, 0.625, 0.8472, 0.6, 0.875, 0.6, 0.875, 0.625, 0.8472, 0.625, 0.375, 0.05, 0.625, 0.05, 0.625, 0.075, 0.375, 0.075, 0.375, 0.65, 0.625, 0.65, 0.625, 0.675, 0.375, 0.675, 0.3472, 0.65, 0.375, 0.65, 0.375, 0.675, 0.3472, 0.675, 0.8472, 0.65, 0.875, 0.65, 0.875, 0.675, 0.8472, 0.675, 0.375, 0.0, 0.625, 0.0, 0.625, 0.025, 0.375, 0.025, 0.8472, 0.7, 0.875, 0.7, 0.875, 0.7, 0.8472, 0.7, 0.3472, 0.7, 0.375, 0.7, 0.375, 0.725, 0.3472, 0.725, 0.375, 0.7, 0.625, 0.7, 0.625, 0.725, 0.375, 0.725, 0.8472, 0.725, 0.875, 0.725, 0.875, 0.75, 0.8472, 0.75, 0.8472, 0.7, 0.875, 0.7, 0.875, 0.725, 0.8472, 0.725, 0.625, 0.025, 0.625, 0.0, 0.625, 0.0, 0.625, 0.025, 0.625, 0.75, 0.625, 0.725, 0.625, 0.725, 0.625, 0.75, 0.625, 0.725, 0.625, 0.7, 0.625, 0.7, 0.625, 0.725, 0.625, 0.7778, 0.625, 0.75, 0.625, 0.75, 0.625, 0.7778, 0.625, 1.0, 0.625, 0.9722, 0.625, 0.9722, 0.625, 1.0, 0.625, 0.9722, 0.625, 0.9444, 0.625, 0.9444, 0.625, 0.9722, 0.625, 0.9444, 0.625, 0.9167, 0.625, 0.9167, 0.625, 0.9444, 0.625, 0.9167, 0.625, 0.8889, 0.625, 0.8889, 0.625, 0.9167, 0.625, 0.8889, 0.625, 0.8611, 0.625, 0.8611, 0.625, 0.8889, 0.625, 0.8611, 0.625, 0.8333, 0.625, 0.8333, 0.625, 0.8611, 0.625, 0.8333, 0.625, 0.8056, 0.625, 0.8056, 0.625, 0.8333, 0.625, 0.8056, 0.625, 0.7778, 0.625, 0.7778, 0.625, 0.8056, 0.625, 0.7, 0.6528, 0.7, 0.6528, 0.725, 0.625, 0.725, 0.6528, 0.7, 0.6806, 0.7, 0.6806, 0.725, 0.6528, 0.725, 0.6806, 0.7, 0.7083, 0.7, 0.7083, 0.725, 0.6806, 0.725, 0.7083, 0.7, 0.7361, 0.7, 0.7361, 0.725, 0.7083, 0.725, 0.7361, 0.7, 0.7639, 0.7, 0.7639, 0.725, 0.7361, 0.725, 0.7639, 0.7, 0.7917, 0.7, 0.7917, 0.725, 0.7639, 0.725, 0.7917, 0.7, 0.8194, 0.7, 0.8194, 0.725, 0.7917, 0.725, 0.8194, 0.7, 0.8472, 0.7, 0.8472, 0.725, 0.8194, 0.725, 0.625, 0.725, 0.6528, 0.725, 0.6528, 0.75, 0.625, 0.75, 0.6528, 0.725, 0.6806, 0.725, 0.6806, 0.75, 0.6528, 0.75, 0.6806, 0.725, 0.7083, 0.725, 0.7083, 0.75, 0.6806, 0.75, 0.7083, 0.725, 0.7361, 0.725, 0.7361, 0.75, 0.7083, 0.75, 0.7361, 0.725, 0.7639, 0.725, 0.7639, 0.75, 0.7361, 0.75, 0.7639, 0.725, 0.7917, 0.725, 0.7917, 0.75, 0.7639, 0.75, 0.7917, 0.725, 0.8194, 0.725, 0.8194, 0.75, 0.7917, 0.75, 0.8194, 0.725, 0.8472, 0.725, 0.8472, 0.75, 0.8194, 0.75, 0.125, 0.7, 0.1528, 0.7, 0.1528, 0.725, 0.125, 0.725, 0.1528, 0.7, 0.1806, 0.7, 0.1806, 0.725, 0.1528, 0.725, 0.1806, 0.7, 0.2083, 0.7, 0.2083, 0.725, 0.1806, 0.725, 0.2083, 0.7, 0.2361, 0.7, 0.2361, 0.725, 0.2083, 0.725, 0.2361, 0.7, 0.2639, 0.7, 0.2639, 0.725, 0.2361, 0.725, 0.2639, 0.7, 0.2917, 0.7, 0.2917, 0.725, 0.2639, 0.725, 0.2917, 0.7, 0.3194, 0.7, 0.3194, 0.725, 0.2917, 0.725, 0.3194, 0.7, 0.3472, 0.7, 0.3472, 0.725, 0.3194, 0.725, 0.625, 0.7, 0.6528, 0.7, 0.6528, 0.7, 0.625, 0.7, 0.6528, 0.7, 0.6806, 0.7, 0.6806, 0.7, 0.6528, 0.7, 0.6806, 0.7, 0.7083, 0.7, 0.7083, 0.7, 0.6806, 0.7, 0.7083, 0.7, 0.7361, 0.7, 0.7361, 0.7, 0.7083, 0.7, 0.7361, 0.7, 0.7639, 0.7, 0.7639, 0.7, 0.7361, 0.7, 0.7639, 0.7, 0.7917, 0.7, 0.7917, 0.7, 0.7639, 0.7, 0.7917, 0.7, 0.8194, 0.7, 0.8194, 0.7, 0.7917, 0.7, 0.8194, 0.7, 0.8472, 0.7, 0.8472, 0.7, 0.8194, 0.7, 0.625, 0.65, 0.6528, 0.65, 0.6528, 0.675, 0.625, 0.675, 0.6528, 0.65, 0.6806, 0.65, 0.6806, 0.675, 0.6528, 0.675, 0.6806, 0.65, 0.7083, 0.65, 0.7083, 0.675, 0.6806, 0.675, 0.7083, 0.65, 0.7361, 0.65, 0.7361, 0.675, 0.7083, 0.675, 0.7361, 0.65, 0.7639, 0.65, 0.7639, 0.675, 0.7361, 0.675, 0.7639, 0.65, 0.7917, 0.65, 0.7917, 0.675, 0.7639, 0.675, 0.7917, 0.65, 0.8194, 0.65, 0.8194, 0.675, 0.7917, 0.675, 0.8194, 0.65, 0.8472, 0.65, 0.8472, 0.675, 0.8194, 0.675, 0.125, 0.65, 0.1528, 0.65, 0.1528, 0.675, 0.125, 0.675, 0.1528, 0.65, 0.1806, 0.65, 0.1806, 0.675, 0.1528, 0.675, 0.1806, 0.65, 0.2083, 0.65, 0.2083, 0.675, 0.1806, 0.675, 0.2083, 0.65, 0.2361, 0.65, 0.2361, 0.675, 0.2083, 0.675, 0.2361, 0.65, 0.2639, 0.65, 0.2639, 0.675, 0.2361, 0.675, 0.2639, 0.65, 0.2917, 0.65, 0.2917, 0.675, 0.2639, 0.675, 0.2917, 0.65, 0.3194, 0.65, 0.3194, 0.675, 0.2917, 0.675, 0.3194, 0.65, 0.3472, 0.65, 0.3472, 0.675, 0.3194, 0.675, 0.625, 0.6, 0.6528, 0.6, 0.6528, 0.625, 0.625, 0.625, 0.6528, 0.6, 0.6806, 0.6, 0.6806, 0.625, 0.6528, 0.625, 0.6806, 0.6, 0.7083, 0.6, 0.7083, 0.625, 0.6806, 0.625, 0.7083, 0.6, 0.7361, 0.6, 0.7361, 0.625, 0.7083, 0.625, 0.7361, 0.6, 0.7639, 0.6, 0.7639, 0.625, 0.7361, 0.625, 0.7639, 0.6, 0.7917, 0.6, 0.7917, 0.625, 0.7639, 0.625, 0.7917, 0.6, 0.8194, 0.6, 0.8194, 0.625, 0.7917, 0.625, 0.8194, 0.6, 0.8472, 0.6, 0.8472, 0.625, 0.8194, 0.625, 0.125, 0.6, 0.1528, 0.6, 0.1528, 0.625, 0.125, 0.625, 0.1528, 0.6, 0.1806, 0.6, 0.1806, 0.625, 0.1528, 0.625, 0.1806, 0.6, 0.2083, 0.6, 0.2083, 0.625, 0.1806, 0.625, 0.2083, 0.6, 0.2361, 0.6, 0.2361, 0.625, 0.2083, 0.625, 0.2361, 0.6, 0.2639, 0.6, 0.2639, 0.625, 0.2361, 0.625, 0.2639, 0.6, 0.2917, 0.6, 0.2917, 0.625, 0.2639, 0.625, 0.2917, 0.6, 0.3194, 0.6, 0.3194, 0.625, 0.2917, 0.625, 0.3194, 0.6, 0.3472, 0.6, 0.3472, 0.625, 0.3194, 0.625, 0.625, 0.55, 0.6528, 0.55, 0.6528, 0.575, 0.625, 0.575, 0.6528, 0.55, 0.6806, 0.55, 0.6806, 0.575, 0.6528, 0.575, 0.6806, 0.55, 0.7083, 0.55, 0.7083, 0.575, 0.6806, 0.575, 0.7083, 0.55, 0.7361, 0.55, 0.7361, 0.575, 0.7083, 0.575, 0.7361, 0.55, 0.7639, 0.55, 0.7639, 0.575, 0.7361, 0.575, 0.7639, 0.55, 0.7917, 0.55, 0.7917, 0.575, 0.7639, 0.575, 0.7917, 0.55, 0.8194, 0.55, 0.8194, 0.575, 0.7917, 0.575, 0.8194, 0.55, 0.8472, 0.55, 0.8472, 0.575, 0.8194, 0.575, 0.125, 0.55, 0.1528, 0.55, 0.1528, 0.575, 0.125, 0.575, 0.1528, 0.55, 0.1806, 0.55, 0.1806, 0.575, 0.1528, 0.575, 0.1806, 0.55, 0.2083, 0.55, 0.2083, 0.575, 0.1806, 0.575, 0.2083, 0.55, 0.2361, 0.55, 0.2361, 0.575, 0.2083, 0.575, 0.2361, 0.55, 0.2639, 0.55, 0.2639, 0.575, 0.2361, 0.575, 0.2639, 0.55, 0.2917, 0.55, 0.2917, 0.575, 0.2639, 0.575, 0.2917, 0.55, 0.3194, 0.55, 0.3194, 0.575, 0.2917, 0.575, 0.3194, 0.55, 0.3472, 0.55, 0.3472, 0.575, 0.3194, 0.575, 0.625, 0.5, 0.6528, 0.5, 0.6528, 0.525, 0.625, 0.525, 0.6528, 0.5, 0.6806, 0.5, 0.6806, 0.525, 0.6528, 0.525, 0.6806, 0.5, 0.7083, 0.5, 0.7083, 0.525, 0.6806, 0.525, 0.7083, 0.5, 0.7361, 0.5, 0.7361, 0.525, 0.7083, 0.525, 0.7361, 0.5, 0.7639, 0.5, 0.7639, 0.525, 0.7361, 0.525, 0.7639, 0.5, 0.7917, 0.5, 0.7917, 0.525, 0.7639, 0.525, 0.7917, 0.5, 0.8194, 0.5, 0.8194, 0.525, 0.7917, 0.525, 0.8194, 0.5, 0.8472, 0.5, 0.8472, 0.525, 0.8194, 0.525, 0.375, 0.225, 0.375, 0.25, 0.375, 0.25, 0.375, 0.225, 0.1528, 0.5, 0.1806, 0.5, 0.1806, 0.525, 0.1528, 0.525, 0.1806, 0.5, 0.2083, 0.5, 0.2083, 0.525, 0.1806, 0.525, 0.2083, 0.5, 0.2361, 0.5, 0.2361, 0.525, 0.2083, 0.525, 0.2361, 0.5, 0.2639, 0.5, 0.2639, 0.525, 0.2361, 0.525, 0.2639, 0.5, 0.2917, 0.5, 0.2917, 0.525, 0.2639, 0.525, 0.2917, 0.5, 0.3194, 0.5, 0.3194, 0.525, 0.2917, 0.525, 0.3194, 0.5, 0.3472, 0.5, 0.3472, 0.525, 0.3194, 0.525, 0.125, 0.675, 0.1528, 0.675, 0.1528, 0.7, 0.125, 0.7, 0.1528, 0.675, 0.1806, 0.675, 0.1806, 0.7, 0.1528, 0.7, 0.1806, 0.675, 0.2083, 0.675, 0.2083, 0.7, 0.1806, 0.7, 0.2083, 0.675, 0.2361, 0.675, 0.2361, 0.7, 0.2083, 0.7, 0.2361, 0.675, 0.2639, 0.675, 0.2639, 0.7, 0.2361, 0.7, 0.2639, 0.675, 0.2917, 0.675, 0.2917, 0.7, 0.2639, 0.7, 0.2917, 0.675, 0.3194, 0.675, 0.3194, 0.7, 0.2917, 0.7, 0.3194, 0.675, 0.3472, 0.675, 0.3472, 0.7, 0.3194, 0.7, 0.125, 0.625, 0.1528, 0.625, 0.1528, 0.65, 0.125, 0.65, 0.1528, 0.625, 0.1806, 0.625, 0.1806, 0.65, 0.1528, 0.65, 0.1806, 0.625, 0.2083, 0.625, 0.2083, 0.65, 0.1806, 0.65, 0.2083, 0.625, 0.2361, 0.625, 0.2361, 0.65, 0.2083, 0.65, 0.2361, 0.625, 0.2639, 0.625, 0.2639, 0.65, 0.2361, 0.65, 0.2639, 0.625, 0.2917, 0.625, 0.2917, 0.65, 0.2639, 0.65, 0.2917, 0.625, 0.3194, 0.625, 0.3194, 0.65, 0.2917, 0.65, 0.3194, 0.625, 0.3472, 0.625, 0.3472, 0.65, 0.3194, 0.65, 0.125, 0.575, 0.1528, 0.575, 0.1528, 0.6, 0.125, 0.6, 0.1528, 0.575, 0.1806, 0.575, 0.1806, 0.6, 0.1528, 0.6, 0.1806, 0.575, 0.2083, 0.575, 0.2083, 0.6, 0.1806, 0.6, 0.2083, 0.575, 0.2361, 0.575, 0.2361, 0.6, 0.2083, 0.6, 0.2361, 0.575, 0.2639, 0.575, 0.2639, 0.6, 0.2361, 0.6, 0.2639, 0.575, 0.2917, 0.575, 0.2917, 0.6, 0.2639, 0.6, 0.2917, 0.575, 0.3194, 0.575, 0.3194, 0.6, 0.2917, 0.6, 0.3194, 0.575, 0.3472, 0.575, 0.3472, 0.6, 0.3194, 0.6, 0.125, 0.525, 0.1528, 0.525, 0.1528, 0.55, 0.125, 0.55, 0.1528, 0.525, 0.1806, 0.525, 0.1806, 0.55, 0.1528, 0.55, 0.1806, 0.525, 0.2083, 0.525, 0.2083, 0.55, 0.1806, 0.55, 0.2083, 0.525, 0.2361, 0.525, 0.2361, 0.55, 0.2083, 0.55, 0.2361, 0.525, 0.2639, 0.525, 0.2639, 0.55, 0.2361, 0.55, 0.2639, 0.525, 0.2917, 0.525, 0.2917, 0.55, 0.2639, 0.55, 0.2917, 0.525, 0.3194, 0.525, 0.3194, 0.55, 0.2917, 0.55, 0.3194, 0.525, 0.3472, 0.525, 0.3472, 0.55, 0.3194, 0.55, 0.625, 0.675, 0.6528, 0.675, 0.6528, 0.7, 0.625, 0.7, 0.6528, 0.675, 0.6806, 0.675, 0.6806, 0.7, 0.6528, 0.7, 0.6806, 0.675, 0.7083, 0.675, 0.7083, 0.7, 0.6806, 0.7, 0.7083, 0.675, 0.7361, 0.675, 0.7361, 0.7, 0.7083, 0.7, 0.7361, 0.675, 0.7639, 0.675, 0.7639, 0.7, 0.7361, 0.7, 0.7639, 0.675, 0.7917, 0.675, 0.7917, 0.7, 0.7639, 0.7, 0.7917, 0.675, 0.8194, 0.675, 0.8194, 0.7, 0.7917, 0.7, 0.8194, 0.675, 0.8472, 0.675, 0.8472, 0.7, 0.8194, 0.7, 0.625, 0.625, 0.6528, 0.625, 0.6528, 0.65, 0.625, 0.65, 0.6528, 0.625, 0.6806, 0.625, 0.6806, 0.65, 0.6528, 0.65, 0.6806, 0.625, 0.7083, 0.625, 0.7083, 0.65, 0.6806, 0.65, 0.7083, 0.625, 0.7361, 0.625, 0.7361, 0.65, 0.7083, 0.65, 0.7361, 0.625, 0.7639, 0.625, 0.7639, 0.65, 0.7361, 0.65, 0.7639, 0.625, 0.7917, 0.625, 0.7917, 0.65, 0.7639, 0.65, 0.7917, 0.625, 0.8194, 0.625, 0.8194, 0.65, 0.7917, 0.65, 0.8194, 0.625, 0.8472, 0.625, 0.8472, 0.65, 0.8194, 0.65, 0.625, 0.575, 0.6528, 0.575, 0.6528, 0.6, 0.625, 0.6, 0.6528, 0.575, 0.6806, 0.575, 0.6806, 0.6, 0.6528, 0.6, 0.6806, 0.575, 0.7083, 0.575, 0.7083, 0.6, 0.6806, 0.6, 0.7083, 0.575, 0.7361, 0.575, 0.7361, 0.6, 0.7083, 0.6, 0.7361, 0.575, 0.7639, 0.575, 0.7639, 0.6, 0.7361, 0.6, 0.7639, 0.575, 0.7917, 0.575, 0.7917, 0.6, 0.7639, 0.6, 0.7917, 0.575, 0.8194, 0.575, 0.8194, 0.6, 0.7917, 0.6, 0.8194, 0.575, 0.8472, 0.575, 0.8472, 0.6, 0.8194, 0.6, 0.625, 0.525, 0.6528, 0.525, 0.6528, 0.55, 0.625, 0.55, 0.6528, 0.525, 0.6806, 0.525, 0.6806, 0.55, 0.6528, 0.55, 0.6806, 0.525, 0.7083, 0.525, 0.7083, 0.55, 0.6806, 0.55, 0.7083, 0.525, 0.7361, 0.525, 0.7361, 0.55, 0.7083, 0.55, 0.7361, 0.525, 0.7639, 0.525, 0.7639, 0.55, 0.7361, 0.55, 0.7639, 0.525, 0.7917, 0.525, 0.7917, 0.55, 0.7639, 0.55, 0.7917, 0.525, 0.8194, 0.525, 0.8194, 0.55, 0.7917, 0.55, 0.8194, 0.525, 0.8472, 0.525, 0.8472, 0.55, 0.8194, 0.55, 0.375, 0.9722, 0.375, 1.0, 0.375, 1.0, 0.375, 0.9722, 0.1528, 0.725, 0.1806, 0.725, 0.1806, 0.75, 0.1528, 0.75, 0.1806, 0.725, 0.2083, 0.725, 0.2083, 0.75, 0.1806, 0.75, 0.2083, 0.725, 0.2361, 0.725, 0.2361, 0.75, 0.2083, 0.75, 0.2361, 0.725, 0.2639, 0.725, 0.2639, 0.75, 0.2361, 0.75, 0.2639, 0.725, 0.2917, 0.725, 0.2917, 0.75, 0.2639, 0.75, 0.2917, 0.725, 0.3194, 0.725, 0.3194, 0.75, 0.2917, 0.75, 0.3194, 0.725, 0.3472, 0.725, 0.3472, 0.75, 0.3194, 0.75, 0.375, 0.75, 0.625, 0.75, 0.625, 0.7778, 0.375, 0.7778, 0.375, 0.7778, 0.625, 0.7778, 0.625, 0.8056, 0.375, 0.8056, 0.375, 0.8056, 0.625, 0.8056, 0.625, 0.8333, 0.375, 0.8333, 0.375, 0.8333, 0.625, 0.8333, 0.625, 0.8611, 0.375, 0.8611, 0.375, 0.8611, 0.625, 0.8611, 0.625, 0.8889, 0.375, 0.8889, 0.375, 0.8889, 0.625, 0.8889, 0.625, 0.9167, 0.375, 0.9167, 0.375, 0.9167, 0.625, 0.9167, 0.625, 0.9444, 0.375, 0.9444, 0.375, 0.9444, 0.625, 0.9444, 0.625, 0.9722, 0.375, 0.9722, 0.375, 0.25, 0.625, 0.25, 0.625, 0.2778, 0.375, 0.2778, 0.375, 0.2778, 0.625, 0.2778, 0.625, 0.3056, 0.375, 0.3056, 0.375, 0.3056, 0.625, 0.3056, 0.625, 0.3333, 0.375, 0.3333, 0.375, 0.3333, 0.625, 0.3333, 0.625, 0.3611, 0.375, 0.3611, 0.375, 0.3611, 0.625, 0.3611, 0.625, 0.3889, 0.375, 0.3889, 0.375, 0.3889, 0.625, 0.3889, 0.625, 0.4167, 0.375, 0.4167, 0.375, 0.4167, 0.625, 0.4167, 0.625, 0.4444, 0.375, 0.4444, 0.375, 0.4444, 0.625, 0.4444, 0.625, 0.4722, 0.375, 0.4722, 0.3472, 0.725, 0.375, 0.725, 0.375, 0.75, 0.3472, 0.75, 0.3472, 0.5, 0.375, 0.5, 0.375, 0.525, 0.3472, 0.525, 0.125, 0.5, 0.1528, 0.5, 0.1528, 0.525, 0.125, 0.525, 0.125, 0.725, 0.1528, 0.725, 0.1528, 0.75, 0.125, 0.75, 0.3472, 0.75, 0.3472, 0.725, 0.3472, 0.725, 0.3472, 0.75, 0.3472, 0.725, 0.375, 0.725, 0.375, 0.725, 0.3472, 0.725, 0.1528, 0.725, 0.1528, 0.75, 0.1528, 0.75, 0.1528, 0.725, 0.1528, 0.525, 0.125, 0.525, 0.125, 0.525, 0.1528, 0.525, 0.375, 0.725, 0.375, 0.75, 0.375, 0.75, 0.375, 0.725, 0.3472, 0.525, 0.3472, 0.5, 0.3472, 0.5, 0.3472, 0.525, 0.1528, 0.5, 0.1528, 0.525, 0.1528, 0.525, 0.1528, 0.5, 0.375, 0.525, 0.3472, 0.525, 0.3472, 0.525, 0.375, 0.525, 0.375, 0.5, 0.375, 0.525, 0.375, 0.525, 0.375, 0.5, 0.375, 0.4722, 0.375, 0.5, 0.375, 0.5, 0.375, 0.4722, 0.375, 0.0, 0.375, 0.025, 0.375, 0.025, 0.375, 0.0, 0.125, 0.725, 0.1528, 0.725, 0.1528, 0.725, 0.125, 0.725])
me_cube_008.materials.append(mat_chair)
me_cube_008.update()
me_plane = bpy.data.meshes.new('Plane')
me_plane.from_pydata([(-1.0, -1.0, 0.005354), (1.0, -1.0, 0.005354), (-1.0, 1.0, 0.005354), (1.0, 1.0, 0.005354), (-1.0, 1.0, -0.01916), (-1.0, -1.0, -0.01916), (1.0, -1.0, -0.01916), (1.0, 1.0, -0.01916)], [], [(0, 2, 3, 1), (5, 6, 7, 4), (2, 0, 5, 4), (3, 2, 4, 7), (0, 1, 6, 5), (1, 3, 7, 6)])
_uv = me_plane.uv_layers.new(name='UVMap')
_uv.uv.foreach_set('vector', [0.0, 0.0, 0.0, 1.0, 1.0, 1.0, 1.0, 0.0, 0.0, 0.0, 1.0, 0.0, 1.0, 1.0, 0.0, 1.0, 0.0, 1.0, 0.0, 0.0, 0.0, 0.0, 0.0, 1.0, 1.0, 1.0, 0.0, 1.0, 0.0, 1.0, 1.0, 1.0, 0.0, 0.0, 1.0, 0.0, 1.0, 0.0, 0.0, 0.0, 1.0, 0.0, 1.0, 1.0, 1.0, 1.0, 1.0, 0.0])
me_plane.update()
me_cube_007 = bpy.data.meshes.new('Cube.007')
me_cube_007.from_pydata([(-0.5, -0.4497, 0.3241), (-0.5, -0.4497, 0.5074), (-0.5, 0.542, 0.3241), (-0.5, 0.542, 0.5074), (0.5, -0.4497, 0.3241), (0.5, -0.4497, 0.5074), (0.5, 0.542, 0.3241), (0.5, 0.542, 0.5074)], [], [(0, 1, 3, 2), (2, 3, 7, 6), (6, 7, 5, 4), (4, 5, 1, 0), (2, 6, 4, 0), (7, 3, 1, 5)])
_uv = me_cube_007.uv_layers.new(name='UVMap')
_uv.uv.foreach_set('vector', [0.375, 0.0, 0.625, 0.0, 0.625, 0.25, 0.375, 0.25, 0.375, 0.25, 0.625, 0.25, 0.625, 0.5, 0.375, 0.5, 0.375, 0.5, 0.625, 0.5, 0.625, 0.75, 0.375, 0.75, 0.375, 0.75, 0.625, 0.75, 0.625, 1.0, 0.375, 1.0, 0.125, 0.5, 0.375, 0.5, 0.375, 0.75, 0.125, 0.75, 0.625, 0.5, 0.875, 0.5, 0.875, 0.75, 0.625, 0.75])
me_cube_007.materials.append(mat_red_wood)
me_cube_007.update()
me_plane_002 = bpy.data.meshes.new('Plane.002')
me_plane_002.from_pydata([(-0.5, -0.5, 0.0), (0.5, -0.5, 0.0), (-0.5, 0.5, 0.0), (0.5, 0.5, 0.0)], [], [(0, 1, 3, 2)])
_uv = me_plane_002.uv_layers.new(name='UVMap')
_uv.uv.foreach_set('vector', [0.0, 0.0, 1.0, 0.0, 1.0, 1.0, 0.0, 1.0])
me_plane_002.materials.append(mat_floor)
me_plane_002.update()
me_plane_006 = bpy.data.meshes.new('Plane.006')
me_plane_006.from_pydata([(-0.5, -0.5, 0.0), (0.5, -0.5, 0.0), (-0.5, 0.5, 0.0), (0.5, 0.5, 0.0)], [], [(0, 1, 3, 2)])
_uv = me_plane_006.uv_layers.new(name='UVMap')
_uv.uv.foreach_set('vector', [0.0, 0.0, 1.0, 0.0, 1.0, 1.0, 0.0, 1.0])
me_plane_006.update()
me_plane_007 = bpy.data.meshes.new('Plane.007')
me_plane_007.from_pydata([(-0.5, -0.5, 0.0), (0.5, -0.5, 0.0), (-0.5, 0.5, 0.0), (0.5, 0.5, 0.0), (-0.2269, 0.348, -4.9e-09), (-0.2269, -0.4965, 2.074e-08), (0.2408, -0.4727, 0.02383), (0.2408, 0.3242, 0.02383), (-0.2269, 0.348, 0.69), (-0.2269, -0.4965, 0.69), (0.2408, -0.4965, 0.69), (0.2408, 0.348, 0.69), (0.2408, -0.4727, 0.106), (0.2408, 0.3242, 0.106), (0.5, -0.4965, 0.69), (0.5, 0.348, 0.69), (0.5, -0.4965, 0.1298), (0.5, 0.348, 0.1298), (-0.2269, 0.348, 0.1602), (-0.2269, -0.4965, 0.1602), (-0.4979, 0.348, 0.69), (-0.4979, -0.4965, 0.69), (-0.4979, 0.348, 0.1602), (-0.4979, -0.4965, 0.1602), (0.2408, -0.4965, 2.074e-08), (0.2408, 0.348, -4.9e-09), (0.2408, 0.348, 0.1298), (0.2408, -0.4965, 0.1298), (-0.1635, -0.4727, 0.02383), (-0.1635, 0.3242, 0.02383), (-0.1635, 0.3242, 0.106), (-0.1635, -0.4727, 0.106)], [], [(25, 4, 18, 8, 11, 26), (5, 4, 2, 0), (24, 5, 0, 1), (25, 24, 1, 3), (4, 25, 3, 2), (9, 10, 11, 8), (5, 24, 27, 10, 9, 19), (13, 12, 31, 30), (4, 5, 19, 18), (16, 17, 15, 14), (27, 26, 17, 16), (10, 27, 16, 14), (11, 10, 14, 15), (26, 11, 15, 17), (8, 18, 22, 20), (22, 23, 21, 20), (9, 8, 20, 21), (19, 9, 21, 23), (18, 19, 23, 22), (7, 6, 24, 25), (13, 7, 25, 26), (6, 12, 27, 24), (12, 13, 26, 27), (28, 29, 30, 31), (7, 13, 30, 29), (12, 6, 28, 31), (6, 7, 29, 28)])
_uv = me_plane_007.uv_layers.new(name='UVMap')
_uv.uv.foreach_set('vector', [0.802, 0.802, 0.198, 0.802, 0.198, 0.802, 0.198, 0.802, 0.802, 0.802, 0.802, 0.802, 0.198, 0.198, 0.198, 0.802, 0.0, 1.0, 0.0, 0.0, 0.802, 0.198, 0.198, 0.198, 0.0, 0.0, 1.0, 0.0, 0.802, 0.802, 0.802, 0.198, 1.0, 0.0, 1.0, 1.0, 0.198, 0.802, 0.802, 0.802, 1.0, 1.0, 0.0, 1.0, 0.198, 0.198, 0.802, 0.198, 0.802, 0.802, 0.198, 0.802, 0.198, 0.198, 0.802, 0.198, 0.802, 0.198, 0.802, 0.198, 0.198, 0.198, 0.198, 0.198, 0.802, 0.785, 0.802, 0.215, 0.802, 0.215, 0.802, 0.785, 0.198, 0.802, 0.198, 0.198, 0.198, 0.198, 0.198, 0.802, 0.802, 0.198, 0.802, 0.802, 0.802, 0.802, 0.802, 0.198, 0.802, 0.198, 0.802, 0.802, 0.802, 0.802, 0.802, 0.198, 0.802, 0.198, 0.802, 0.198, 0.802, 0.198, 0.802, 0.198, 0.802, 0.802, 0.802, 0.198, 0.802, 0.198, 0.802, 0.802, 0.802, 0.802, 0.802, 0.802, 0.802, 0.802, 0.802, 0.802, 0.198, 0.802, 0.198, 0.802, 0.198, 0.802, 0.198, 0.802, 0.198, 0.802, 0.198, 0.198, 0.198, 0.198, 0.198, 0.802, 0.198, 0.198, 0.198, 0.802, 0.198, 0.802, 0.198, 0.198, 0.198, 0.198, 0.198, 0.198, 0.198, 0.198, 0.198, 0.198, 0.198, 0.802, 0.198, 0.198, 0.198, 0.198, 0.198, 0.802, 0.802, 0.785, 0.802, 0.215, 0.802, 0.198, 0.802, 0.802, 0.802, 0.785, 0.802, 0.785, 0.802, 0.802, 0.802, 0.802, 0.802, 0.215, 0.802, 0.215, 0.802, 0.198, 0.802, 0.198, 0.802, 0.215, 0.802, 0.785, 0.802, 0.802, 0.802, 0.198, 0.802, 0.215, 0.802, 0.785, 0.802, 0.785, 0.802, 0.215, 0.802, 0.785, 0.802, 0.785, 0.802, 0.785, 0.802, 0.785, 0.802, 0.215, 0.802, 0.215, 0.802, 0.215, 0.802, 0.215, 0.802, 0.215, 0.802, 0.785, 0.802, 0.785, 0.802, 0.215])
me_plane_007.update()
me_plane_003 = bpy.data.meshes.new('Plane.003')
me_plane_003.from_pydata([(-0.5, -0.5, 0.0), (0.5, -0.5, 0.0), (-0.5, 0.5, 0.0), (0.5, 0.5, 0.0), (-0.1383, 0.05798, -1.148e-08), (-0.1383, -0.4681, -1.148e-08), (0.3599, -0.4681, -1.215e-08), (0.3599, 0.05798, -1.215e-08), (-0.1383, 0.05798, -0.07847), (-0.1383, -0.4681, -0.07847), (0.3599, -0.4681, -0.07847), (0.3599, 0.05798, -0.07847)], [], [(6, 7, 11, 10), (5, 4, 2, 0), (6, 5, 0, 1), (7, 6, 1, 3), (4, 7, 3, 2), (4, 5, 9, 8), (7, 4, 8, 11), (5, 6, 10, 9)])
_uv = me_plane_003.uv_layers.new(name='UVMap')
_uv.uv.foreach_set('vector', [0.746, 0.254, 0.746, 0.746, 0.746, 0.746, 0.746, 0.254, 0.254, 0.254, 0.254, 0.746, 0.0, 1.0, 0.0, 0.0, 0.746, 0.254, 0.254, 0.254, 0.0, 0.0, 1.0, 0.0, 0.746, 0.746, 0.746, 0.254, 1.0, 0.0, 1.0, 1.0, 0.254, 0.746, 0.746, 0.746, 1.0, 1.0, 0.0, 1.0, 0.254, 0.746, 0.254, 0.254, 0.254, 0.254, 0.254, 0.746, 0.746, 0.746, 0.254, 0.746, 0.254, 0.746, 0.746, 0.746, 0.254, 0.254, 0.746, 0.254, 0.746, 0.254, 0.254, 0.254])
me_plane_003.update()
me_plane_001 = bpy.data.meshes.new('Plane.001')
me_plane_001.from_pydata([(-0.5, -0.5, 0.0), (0.5, -0.5, 0.0), (-0.5, 0.4867, 0.0), (0.5, 0.4867, 0.0), (-0.4956, -0.1704, -1.513e-08), (-0.4956, -0.4981, -1.513e-08), (0.4979, -0.4981, 1.538e-08), (0.4979, -0.1704, 1.538e-08), (-0.4956, -0.1704, 0.1115), (-0.4956, -0.4981, 0.1115), (0.4979, -0.4981, 0.1115), (0.4979, -0.1704, 0.1115), (-0.4956, -0.2615, 0.1115), (0.4979, -0.2616, 0.1115), (-0.3599, -0.2615, 0.1115), (-0.3599, -0.1704, 0.1115), (-0.3599, -0.4981, 0.1115)], [], [(6, 7, 11, 13, 10), (5, 4, 2, 0), (6, 5, 0, 1), (7, 6, 1, 3), (4, 7, 3, 2), (9, 16, 14, 12), (4, 5, 9, 12, 8), (7, 4, 8, 15, 11), (5, 6, 10, 16, 9), (12, 14, 15, 8), (15, 14, 13, 11)])
_uv = me_plane_001.uv_layers.new(name='UVMap')
_uv.uv.foreach_set('vector', [0.8537, 0.1463, 0.8537, 0.8537, 0.8537, 0.8537, 0.8537, 0.6014, 0.8537, 0.1463, 0.1463, 0.1463, 0.1463, 0.8537, 0.0, 1.0, 0.0, 0.0, 0.8537, 0.1463, 0.1463, 0.1463, 0.0, 0.0, 1.0, 0.0, 0.8537, 0.8537, 0.8537, 0.1463, 1.0, 0.0, 1.0, 1.0, 0.1463, 0.8537, 0.8537, 0.8537, 1.0, 1.0, 0.0, 1.0, 0.1463, 0.1463, 0.2861, 0.1463, 0.2861, 0.6014, 0.1463, 0.6014, 0.1463, 0.8537, 0.1463, 0.1463, 0.1463, 0.1463, 0.1463, 0.6014, 0.1463, 0.8537, 0.8537, 0.8537, 0.1463, 0.8537, 0.1463, 0.8537, 0.2861, 0.8537, 0.8537, 0.8537, 0.1463, 0.1463, 0.8537, 0.1463, 0.8537, 0.1463, 0.2861, 0.1463, 0.1463, 0.1463, 0.1463, 0.6014, 0.2861, 0.6014, 0.2861, 0.8537, 0.1463, 0.8537, 0.2861, 0.8537, 0.2861, 0.6014, 0.8537, 0.6014, 0.8537, 0.8537])
me_plane_001.update()
me_plane_004 = bpy.data.meshes.new('Plane.004')
me_plane_004.from_pydata([(-0.5, -0.5, 0.0), (0.5, -0.5, 0.0), (-0.5, 0.5, 0.0), (0.5, 0.5, 0.0)], [], [(0, 1, 3, 2)])
_uv = me_plane_004.uv_layers.new(name='UVMap')
_uv.uv.foreach_set('vector', [0.0, 0.0, 1.0, 0.0, 1.0, 1.0, 0.0, 1.0])
me_plane_004.update()
me_cube_009 = bpy.data.meshes.new('Cube.009')
me_cube_009.from_pydata([(-0.5, -0.5, -0.5), (-0.5, -0.5, 0.5), (-0.5, 0.5, -0.5), (-0.5, 0.5, 0.5), (0.5, -0.5, -0.5), (0.5, -0.5, 0.5), (0.5, 0.5, -0.5), (0.5, 0.5, 0.5)], [], [(0, 1, 3, 2), (2, 3, 7, 6), (6, 7, 5, 4), (4, 5, 1, 0), (2, 6, 4, 0), (7, 3, 1, 5)])
_uv = me_cube_009.uv_layers.new(name='UVMap')
_uv.uv.foreach_set('vector', [0.375, 0.0, 0.625, 0.0, 0.625, 0.25, 0.375, 0.25, 0.375, 0.25, 0.625, 0.25, 0.625, 0.5, 0.375, 0.5, 0.375, 0.5, 0.625, 0.5, 0.625, 0.75, 0.375, 0.75, 0.375, 0.75, 0.625, 0.75, 0.625, 1.0, 0.375, 1.0, 0.125, 0.5, 0.375, 0.5, 0.375, 0.75, 0.125, 0.75, 0.625, 0.5, 0.875, 0.5, 0.875, 0.75, 0.625, 0.75])
me_cube_009.materials.append(mat_red_wood)
me_cube_009.update()

# ---- objects
ob_bed = bpy.data.objects.new('Bed', me_cube_003)
ob_sofa_table = bpy.data.objects.new('Sofa table', me_cube_005)
ob_sofa = bpy.data.objects.new('Sofa', me_cube_001)
ob_study = bpy.data.objects.new('Study', me_cube_002)
ob_pilow = bpy.data.objects.new('PIlow', me_cube_004)
ob_imac_24 = bpy.data.objects.new('iMac 24', me_cube_006)
ob_chair = bpy.data.objects.new('Chair', me_cube_008)
ob_keyboard = bpy.data.objects.new('Keyboard', me_plane)
ob_light = bpy.data.objects.new('Light', light_light)
ob_camera = bpy.data.objects.new('Camera', cam_camera)
ob_study_side = bpy.data.objects.new('Study side', me_cube_007)
ob_floor = bpy.data.objects.new('Floor', me_plane_002)
ob_left_wall = bpy.data.objects.new('Left wall', me_plane_006)
ob_right_wall = bpy.data.objects.new('right wall', me_plane_007)
ob_window_wall = bpy.data.objects.new('Window wall', me_plane_003)
ob_back_wall = bpy.data.objects.new('Back wall', me_plane_001)
ob_roof = bpy.data.objects.new('Roof', me_plane_004)
ob_cube = bpy.data.objects.new('Cube', me_cube_009)

# ---- transforms, parenting, visibility, modifiers, constraints
ob_bed.location = (0.5173, 1.071, 0.2)
ob_bed.rotation_euler = (0.0, -0.0, -1.571)
ob_bed.scale = (1.2, 2.0, 0.4)
ob_sofa_table.location = (1.337, -0.06116, 0.3375)
ob_sofa_table.rotation_euler = (0.0, 0.0, 1.571)
ob_sofa_table.scale = (0.799, 0.3592, 0.1178)
ob_sofa.location = (-0.6595, 3.775, 0.4927)
ob_study.location = (0.78, -0.7763, 0.773)
ob_study.scale = (1.3, 0.6, 0.75)
ob_pilow.parent = ob_bed
ob_pilow.matrix_parent_inverse = Matrix(((0.8333, -0.0, -0.0, -0.7644), (-0.0, 0.5, 0.0, 0.3384), (-0.0, -0.0, 2.5, -0.5), (-0.0, 0.0, -0.0, 1.0)))
ob_pilow.location = (0.9306, -1.497, 0.5512)
ob_pilow.scale = (1.055, 0.356, 0.2047)
ob_imac_24.location = (0.7228, -0.6505, 0.9666)
ob_imac_24.scale = (0.547, 0.147, 0.461)
ob_chair.location = (0.9728, -1.197, 0.7876)
ob_chair.scale = (0.6, 0.5, 1.233)
ob_keyboard.location = (0.7261, -0.8917, 0.7489)
ob_keyboard.scale = (0.2, 0.06774, 1.0)
ob_light.location = (6.076, -6.126, 2.74)
ob_light.rotation_euler = (1.341, -0.3772, 1.277)
ob_light.lock_rotations_4d = False
ob_light.empty_display_type = 'ARROWS'
ob_light.color = (0.0, 0.0, 0.0, 0.0)
ob_light.lineart.crease_threshold = 0.0
ob_camera.location = (-6.089, 2.397, 4.147)
ob_camera.rotation_euler = (1.076, 1.28e-06, -2.028)
ob_camera.scale = (1.0, 1.0, 1.0)
ob_camera.lock_rotations_4d = False
ob_camera.empty_display_type = 'ARROWS'
ob_camera.color = (0.0, 0.0, 0.0, 0.0)
ob_camera.display_type = 'WIRE'
ob_camera.lineart.crease_threshold = 0.0
ob_study_side.parent = ob_study
ob_study_side.matrix_parent_inverse = Matrix(((0.7692, -0.0, -0.0, -0.6), (-0.0, 1.667, 0.0, 1.198), (-0.0, -0.0, 7.143, -5.522), (-0.0, 0.0, -0.0, 1.0)))
ob_study_side.location = (1.357, -1.343, 0.3845)
ob_study_side.scale = (0.3327, 0.6, 0.75)
ob_floor.location = (0.0, 0.0, -0.01)
ob_floor.scale = (3.048, 3.353, 1.0)
_m = ob_floor.modifiers.new('Solidify', 'SOLIDIFY')
_m.thickness = 0.05
ob_left_wall.location = (0.0, 1.676, 1.213)
ob_left_wall.rotation_euler = (1.571, -0.0, 0.0)
ob_left_wall.scale = (3.048, 2.44, 1.0)
ob_right_wall.location = (0.0, -1.68, 1.203)
ob_right_wall.rotation_euler = (1.571, -0.0, 0.0)
ob_right_wall.scale = (3.048, 2.44, 1.0)
ob_window_wall.location = (1.524, 0.0, 1.207)
ob_window_wall.rotation_euler = (0.0, -1.571, 0.0)
ob_window_wall.scale = (2.44, 3.361, 1.0)
ob_back_wall.location = (-1.518, 0.02337, 1.211)
ob_back_wall.rotation_euler = (0.0, 1.571, 0.0)
ob_back_wall.scale = (2.44, 3.408, 1.0)
ob_roof.location = (0.0, 0.0, 2.467)
ob_roof.scale = (3.048, 3.353, 1.0)
_m = ob_roof.modifiers.new('Solidify', 'SOLIDIFY')
_m.thickness = 0.05
ob_cube.location = (-0.6353, 1.063, 0.2918)
ob_cube.scale = (0.3112, 1.178, 0.5859)

# ---- collection membership
scene.collection.objects.link(ob_bed)
scene.collection.objects.link(ob_sofa_table)
scene.collection.objects.link(ob_sofa)
scene.collection.objects.link(ob_study)
scene.collection.objects.link(ob_pilow)
scene.collection.objects.link(ob_imac_24)
scene.collection.objects.link(ob_chair)
scene.collection.objects.link(ob_keyboard)
col_env.objects.link(ob_light)
col_env.objects.link(ob_camera)
col_env.objects.link(ob_study_side)
col_framework.objects.link(ob_floor)
col_framework.objects.link(ob_left_wall)
col_framework.objects.link(ob_right_wall)
col_framework.objects.link(ob_window_wall)
col_framework.objects.link(ob_back_wall)
col_framework.objects.link(ob_roof)
col_framework.objects.link(ob_cube)

# ---- scene / render settings (as saved in the file)
scene.camera = ob_camera
scene.frame_start = 1; scene.frame_end = 250; scene.frame_set(1)
scene.render.engine = 'BLENDER_EEVEE_NEXT'
scene.cycles.sampling_pattern = 'TABULATED_SOBOL'
scene.eevee.use_gtao = True
scene.view_settings.view_transform = 'Filmic'
bpy.context.view_layer.update()
